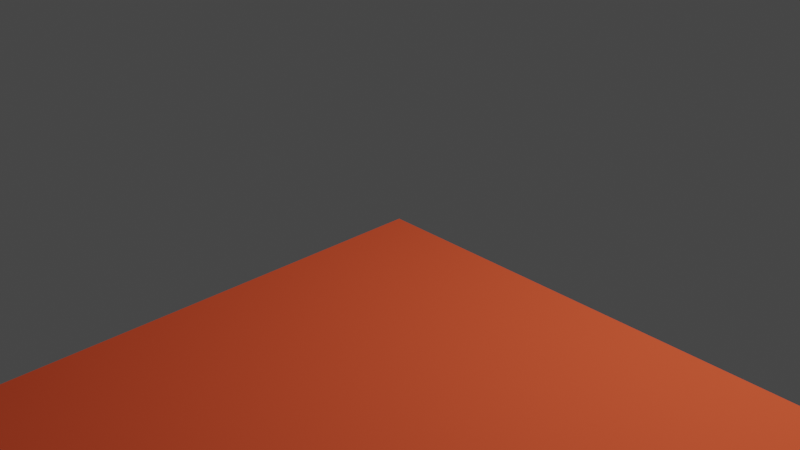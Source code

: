 # Source: plate_1x8.blend  (saved by Blender 2.80.75; exported with 4.5.12 LTS)
import bpy
from mathutils import Matrix  # noqa: F401  (used for matrix-valued properties, if any)

bpy.ops.wm.read_factory_settings(use_empty=True)
scene = bpy.context.scene
scene.name = 'Scene'

# ---- collections
col_collection = bpy.data.collections.new('Collection'); scene.collection.children.link(col_collection)

# ---- materials (node trees are filled in below, after node groups)
mat_red_003 = bpy.data.materials.new('Red.003')
mat_red_003.use_transparent_shadow = False
mat_red_003.diffuse_color = (0.79, 0.1, 0.04, 1.0)
mat_red_003.roughness = 1.0
mat_red_003.specular_intensity = 0.0

# ---- material node trees
mat_red_003.use_nodes = True; mat_red_003.node_tree.nodes.clear()
_N = mat_red_003.node_tree.nodes; _L = mat_red_003.node_tree.links
n0 = _N.new('ShaderNodeOutputMaterial'); n0.name = 'Material Output'; n0.location = (300, 300)
n1 = _N.new('ShaderNodeBsdfPrincipled'); n1.name = 'Principled BSDF'; n1.location = (10, 300)
n1.distribution = 'GGX'
n1.subsurface_method = 'BURLEY'
n1.inputs[0].default_value = (0.79, 0.1, 0.04, 1.0)
n1.inputs[2].default_value = 1.0
n1.inputs[3].default_value = 1.45
n1.inputs[13].default_value = 0.0
n1.inputs[27].default_value = (0.0, 0.0, 0.0, 1.0)
n1.inputs[28].default_value = 1.0
_L.new(n1.outputs[0], n0.inputs[0])
n0.is_active_output = True

# ---- world
world_world = bpy.data.worlds.new('World'); scene.world = world_world
world_world.use_nodes = True; world_world.node_tree.nodes.clear()
_N = world_world.node_tree.nodes; _L = world_world.node_tree.links
n0 = _N.new('ShaderNodeOutputWorld'); n0.name = 'World Output'; n0.location = (300, 300)
n1 = _N.new('ShaderNodeBackground'); n1.name = 'Background'; n1.location = (10, 300)
n1.inputs[0].default_value = (0.05088, 0.05088, 0.05088, 1.0)
_L.new(n1.outputs[0], n0.inputs[0])
n0.is_active_output = True
world_world.color = (0.05088, 0.05088, 0.05088)
world_world.use_sun_shadow = False
world_world.sun_shadow_jitter_overblur = 0.0

# ---- cameras
cam_camera = bpy.data.cameras.new('Camera')
cam_camera.clip_end = 100.0
cam_camera.ortho_scale = 7.314

# ---- lights
light_light = bpy.data.lights.new('Light', 'POINT')
light_light.transmission_factor = 0.0
light_light.energy = 1000.0
light_light.shadow_soft_size = 0.1
light_light.shadow_maximum_resolution = 0.006
light_light.use_absolute_resolution = True

# ---- meshes
me_plate_1x8 = bpy.data.meshes.new('plate_1x8')
me_plate_1x8.from_pydata([(143.7, -8.47, 0.0), (144.0, -10.0, 0.0), (140.0, -10.0, 0.0), (142.8, -7.17, 0.0), (141.5, -6.3, 0.0), (140.0, -6.0, 0.0), (138.5, -6.3, 0.0), (137.2, -7.17, 0.0), (136.3, -8.47, 0.0), (136.0, -10.0, 0.0), (136.3, -11.53, 0.0), (137.2, -12.83, 0.0), (138.5, -13.7, 0.0), (140.0, -14.0, 0.0), (141.5, -13.7, 0.0), (142.8, -12.83, 0.0), (143.7, -11.53, 0.0), (144.0, -10.0, 4.0), (144.0, -10.0, 0.0), (143.7, -8.47, 0.0), (143.7, -8.47, 4.0), (142.8, -7.17, 0.0), (142.8, -7.17, 4.0), (141.5, -6.3, 0.0), (141.5, -6.3, 4.0), (140.0, -6.0, 0.0), (140.0, -6.0, 4.0), (138.5, -6.3, 0.0), (138.5, -6.3, 4.0), (137.2, -7.17, 0.0), (137.2, -7.17, 4.0), (136.3, -8.47, 0.0), (136.3, -8.47, 4.0), (136.0, -10.0, 0.0), (136.0, -10.0, 4.0), (136.3, -11.53, 0.0), (136.3, -11.53, 4.0), (137.2, -12.83, 0.0), (137.2, -12.83, 4.0), (138.5, -13.7, 0.0), (138.5, -13.7, 4.0), (140.0, -14.0, 0.0), (140.0, -14.0, 4.0), (141.5, -13.7, 0.0), (141.5, -13.7, 4.0), (142.8, -12.83, 0.0), (142.8, -12.83, 4.0), (143.7, -11.53, 0.0), (143.7, -11.53, 4.0), (123.7, -8.47, 0.0), (124.0, -10.0, 0.0), (120.0, -10.0, 0.0), (122.8, -7.17, 0.0), (121.5, -6.3, 0.0), (120.0, -6.0, 0.0), (118.5, -6.3, 0.0), (117.2, -7.17, 0.0), (116.3, -8.47, 0.0), (116.0, -10.0, 0.0), (116.3, -11.53, 0.0), (117.2, -12.83, 0.0), (118.5, -13.7, 0.0), (120.0, -14.0, 0.0), (121.5, -13.7, 0.0), (122.8, -12.83, 0.0), (123.7, -11.53, 0.0), (124.0, -10.0, 4.0), (124.0, -10.0, 0.0), (123.7, -8.47, 0.0), (123.7, -8.47, 4.0), (122.8, -7.17, 0.0), (122.8, -7.17, 4.0), (121.5, -6.3, 0.0), (121.5, -6.3, 4.0), (120.0, -6.0, 0.0), (120.0, -6.0, 4.0), (118.5, -6.3, 0.0), (118.5, -6.3, 4.0), (117.2, -7.17, 0.0), (117.2, -7.17, 4.0), (116.3, -8.47, 0.0), (116.3, -8.47, 4.0), (116.0, -10.0, 0.0), (116.0, -10.0, 4.0), (116.3, -11.53, 0.0), (116.3, -11.53, 4.0), (117.2, -12.83, 0.0), (117.2, -12.83, 4.0), (118.5, -13.7, 0.0), (118.5, -13.7, 4.0), (120.0, -14.0, 0.0), (120.0, -14.0, 4.0), (121.5, -13.7, 0.0), (121.5, -13.7, 4.0), (122.8, -12.83, 0.0), (122.8, -12.83, 4.0), (123.7, -11.53, 0.0), (123.7, -11.53, 4.0), (103.7, -8.47, 0.0), (104.0, -10.0, 0.0), (100.0, -10.0, 0.0), (102.8, -7.17, 0.0), (101.5, -6.3, 0.0), (100.0, -6.0, 0.0), (98.47, -6.3, 0.0), (97.17, -7.17, 0.0), (96.3, -8.47, 0.0), (96.0, -10.0, 0.0), (96.3, -11.53, 0.0), (97.17, -12.83, 0.0), (98.47, -13.7, 0.0), (100.0, -14.0, 0.0), (101.5, -13.7, 0.0), (102.8, -12.83, 0.0), (103.7, -11.53, 0.0), (104.0, -10.0, 4.0), (104.0, -10.0, 0.0), (103.7, -8.47, 0.0), (103.7, -8.47, 4.0), (102.8, -7.17, 0.0), (102.8, -7.17, 4.0), (101.5, -6.3, 0.0), (101.5, -6.3, 4.0), (100.0, -6.0, 0.0), (100.0, -6.0, 4.0), (98.47, -6.3, 0.0), (98.47, -6.3, 4.0), (97.17, -7.17, 0.0), (97.17, -7.17, 4.0), (96.3, -8.47, 0.0), (96.3, -8.47, 4.0), (96.0, -10.0, 0.0), (96.0, -10.0, 4.0), (96.3, -11.53, 0.0), (96.3, -11.53, 4.0), (97.17, -12.83, 0.0), (97.17, -12.83, 4.0), (98.47, -13.7, 0.0), (98.47, -13.7, 4.0), (100.0, -14.0, 0.0), (100.0, -14.0, 4.0), (101.5, -13.7, 0.0), (101.5, -13.7, 4.0), (102.8, -12.83, 0.0), (102.8, -12.83, 4.0), (103.7, -11.53, 0.0), (103.7, -11.53, 4.0), (83.7, -8.47, 0.0), (84.0, -10.0, 0.0), (80.0, -10.0, 0.0), (82.83, -7.17, 0.0), (81.53, -6.3, 0.0), (80.0, -6.0, 0.0), (78.47, -6.3, 0.0), (77.17, -7.17, 0.0), (76.3, -8.47, 0.0), (76.0, -10.0, 0.0), (76.3, -11.53, 0.0), (77.17, -12.83, 0.0), (78.47, -13.7, 0.0), (80.0, -14.0, 0.0), (81.53, -13.7, 0.0), (82.83, -12.83, 0.0), (83.7, -11.53, 0.0), (84.0, -10.0, 4.0), (84.0, -10.0, 0.0), (83.7, -8.47, 0.0), (83.7, -8.47, 4.0), (82.83, -7.17, 0.0), (82.83, -7.17, 4.0), (81.53, -6.3, 0.0), (81.53, -6.3, 4.0), (80.0, -6.0, 0.0), (80.0, -6.0, 4.0), (78.47, -6.3, 0.0), (78.47, -6.3, 4.0), (77.17, -7.17, 0.0), (77.17, -7.17, 4.0), (76.3, -8.47, 0.0), (76.3, -8.47, 4.0), (76.0, -10.0, 0.0), (76.0, -10.0, 4.0), (76.3, -11.53, 0.0), (76.3, -11.53, 4.0), (77.17, -12.83, 0.0), (77.17, -12.83, 4.0), (78.47, -13.7, 0.0), (78.47, -13.7, 4.0), (80.0, -14.0, 0.0), (80.0, -14.0, 4.0), (81.53, -13.7, 0.0), (81.53, -13.7, 4.0), (82.83, -12.83, 0.0), (82.83, -12.83, 4.0), (83.7, -11.53, 0.0), (83.7, -11.53, 4.0), (63.7, -8.47, 0.0), (64.0, -10.0, 0.0), (60.0, -10.0, 0.0), (62.83, -7.17, 0.0), (61.53, -6.3, 0.0), (60.0, -6.0, 0.0), (58.47, -6.3, 0.0), (57.17, -7.17, 0.0), (56.3, -8.47, 0.0), (56.0, -10.0, 0.0), (56.3, -11.53, 0.0), (57.17, -12.83, 0.0), (58.47, -13.7, 0.0), (60.0, -14.0, 0.0), (61.53, -13.7, 0.0), (62.83, -12.83, 0.0), (63.7, -11.53, 0.0), (64.0, -10.0, 4.0), (64.0, -10.0, 0.0), (63.7, -8.47, 0.0), (63.7, -8.47, 4.0), (62.83, -7.17, 0.0), (62.83, -7.17, 4.0), (61.53, -6.3, 0.0), (61.53, -6.3, 4.0), (60.0, -6.0, 0.0), (60.0, -6.0, 4.0), (58.47, -6.3, 0.0), (58.47, -6.3, 4.0), (57.17, -7.17, 0.0), (57.17, -7.17, 4.0), (56.3, -8.47, 0.0), (56.3, -8.47, 4.0), (56.0, -10.0, 0.0), (56.0, -10.0, 4.0), (56.3, -11.53, 0.0), (56.3, -11.53, 4.0), (57.17, -12.83, 0.0), (57.17, -12.83, 4.0), (58.47, -13.7, 0.0), (58.47, -13.7, 4.0), (60.0, -14.0, 0.0), (60.0, -14.0, 4.0), (61.53, -13.7, 0.0), (61.53, -13.7, 4.0), (62.83, -12.83, 0.0), (62.83, -12.83, 4.0), (63.7, -11.53, 0.0), (63.7, -11.53, 4.0), (43.7, -8.47, 0.0), (44.0, -10.0, 0.0), (40.0, -10.0, 0.0), (42.83, -7.17, 0.0), (41.53, -6.3, 0.0), (40.0, -6.0, 0.0), (38.47, -6.3, 0.0), (37.17, -7.17, 0.0), (36.3, -8.47, 0.0), (36.0, -10.0, 0.0), (36.3, -11.53, 0.0), (37.17, -12.83, 0.0), (38.47, -13.7, 0.0), (40.0, -14.0, 0.0), (41.53, -13.7, 0.0), (42.83, -12.83, 0.0), (43.7, -11.53, 0.0), (44.0, -10.0, 4.0), (44.0, -10.0, 0.0), (43.7, -8.47, 0.0), (43.7, -8.47, 4.0), (42.83, -7.17, 0.0), (42.83, -7.17, 4.0), (41.53, -6.3, 0.0), (41.53, -6.3, 4.0), (40.0, -6.0, 0.0), (40.0, -6.0, 4.0), (38.47, -6.3, 0.0), (38.47, -6.3, 4.0), (37.17, -7.17, 0.0), (37.17, -7.17, 4.0), (36.3, -8.47, 0.0), (36.3, -8.47, 4.0), (36.0, -10.0, 0.0), (36.0, -10.0, 4.0), (36.3, -11.53, 0.0), (36.3, -11.53, 4.0), (37.17, -12.83, 0.0), (37.17, -12.83, 4.0), (38.47, -13.7, 0.0), (38.47, -13.7, 4.0), (40.0, -14.0, 0.0), (40.0, -14.0, 4.0), (41.53, -13.7, 0.0), (41.53, -13.7, 4.0), (42.83, -12.83, 0.0), (42.83, -12.83, 4.0), (43.7, -11.53, 0.0), (43.7, -11.53, 4.0), (23.7, -8.47, 0.0), (24.0, -10.0, 0.0), (20.0, -10.0, 0.0), (22.83, -7.17, 0.0), (21.53, -6.3, 0.0), (20.0, -6.0, 0.0), (18.47, -6.3, 0.0), (17.17, -7.17, 0.0), (16.3, -8.47, 0.0), (16.0, -10.0, 0.0), (16.3, -11.53, 0.0), (17.17, -12.83, 0.0), (18.47, -13.7, 0.0), (20.0, -14.0, 0.0), (21.53, -13.7, 0.0), (22.83, -12.83, 0.0), (23.7, -11.53, 0.0), (24.0, -10.0, 4.0), (24.0, -10.0, 0.0), (23.7, -8.47, 0.0), (23.7, -8.47, 4.0), (22.83, -7.17, 0.0), (22.83, -7.17, 4.0), (21.53, -6.3, 0.0), (21.53, -6.3, 4.0), (20.0, -6.0, 0.0), (20.0, -6.0, 4.0), (18.47, -6.3, 0.0), (18.47, -6.3, 4.0), (17.17, -7.17, 0.0), (17.17, -7.17, 4.0), (16.3, -8.47, 0.0), (16.3, -8.47, 4.0), (16.0, -10.0, 0.0), (16.0, -10.0, 4.0), (16.3, -11.53, 0.0), (16.3, -11.53, 4.0), (17.17, -12.83, 0.0), (17.17, -12.83, 4.0), (18.47, -13.7, 0.0), (18.47, -13.7, 4.0), (20.0, -14.0, 0.0), (20.0, -14.0, 4.0), (21.53, -13.7, 0.0), (21.53, -13.7, 4.0), (22.83, -12.83, 0.0), (22.83, -12.83, 4.0), (23.7, -11.53, 0.0), (23.7, -11.53, 4.0), (156.0, -16.0, 4.0), (4.0, -16.0, 4.0), (4.0, -4.0, 4.0), (156.0, -4.0, 4.0), (156.0, -4.0, 0.0), (156.0, -4.0, 4.0), (4.0, -4.0, 4.0), (4.0, -4.0, 0.0), (4.0, -4.0, 0.0), (4.0, -4.0, 4.0), (4.0, -16.0, 4.0), (4.0, -16.0, 0.0), (4.0, -16.0, 0.0), (4.0, -16.0, 4.0), (156.0, -16.0, 4.0), (156.0, -16.0, 0.0), (156.0, -16.0, 0.0), (156.0, -16.0, 4.0), (156.0, -4.0, 4.0), (156.0, -4.0, 0.0), (4.0, -4.0, 0.0), (0.0, 0.0, 0.0), (160.0, 0.0, 0.0), (156.0, -4.0, 0.0), (4.0, -16.0, 0.0), (0.0, -20.0, 0.0), (156.0, -16.0, 0.0), (160.0, -20.0, 0.0), (0.0, 0.0, 8.0), (0.0, -20.0, 8.0), (160.0, -20.0, 8.0), (160.0, 0.0, 8.0), (0.0, 0.0, 8.0), (160.0, 0.0, 8.0), (160.0, 0.0, 0.0), (0.0, 0.0, 0.0), (0.0, -20.0, 8.0), (0.0, 0.0, 8.0), (0.0, 0.0, 0.0), (0.0, -20.0, 0.0), (160.0, -20.0, 8.0), (0.0, -20.0, 8.0), (0.0, -20.0, 0.0), (160.0, -20.0, 0.0), (160.0, 0.0, 8.0), (160.0, -20.0, 8.0), (160.0, -20.0, 0.0), (160.0, 0.0, 0.0), (156.0, -10.0, 12.0), (156.0, -10.0, 8.0), (155.5, -7.7, 8.0), (155.5, -7.7, 12.0), (154.2, -5.76, 8.0), (154.2, -5.76, 12.0), (152.3, -4.46, 8.0), (152.3, -4.46, 12.0), (150.0, -4.0, 8.0), (150.0, -4.0, 12.0), (147.7, -4.46, 8.0), (147.7, -4.46, 12.0), (145.8, -5.76, 8.0), (145.8, -5.76, 12.0), (144.5, -7.7, 8.0), (144.5, -7.7, 12.0), (144.0, -10.0, 8.0), (144.0, -10.0, 12.0), (144.5, -12.3, 8.0), (144.5, -12.3, 12.0), (145.8, -14.24, 8.0), (145.8, -14.24, 12.0), (147.7, -15.54, 8.0), (147.7, -15.54, 12.0), (150.0, -16.0, 8.0), (150.0, -16.0, 12.0), (152.3, -15.54, 8.0), (152.3, -15.54, 12.0), (154.2, -14.24, 8.0), (154.2, -14.24, 12.0), (155.5, -12.3, 8.0), (155.5, -12.3, 12.0), (150.0, -10.0, 12.0), (156.0, -10.0, 12.0), (155.5, -7.7, 12.0), (154.2, -5.76, 12.0), (152.3, -4.46, 12.0), (150.0, -4.0, 12.0), (147.7, -4.46, 12.0), (145.8, -5.76, 12.0), (144.5, -7.7, 12.0), (144.0, -10.0, 12.0), (144.5, -12.3, 12.0), (145.8, -14.24, 12.0), (147.7, -15.54, 12.0), (150.0, -16.0, 12.0), (152.3, -15.54, 12.0), (154.2, -14.24, 12.0), (155.5, -12.3, 12.0), (136.0, -10.0, 12.0), (136.0, -10.0, 8.0), (135.5, -7.7, 8.0), (135.5, -7.7, 12.0), (134.2, -5.76, 8.0), (134.2, -5.76, 12.0), (132.3, -4.46, 8.0), (132.3, -4.46, 12.0), (130.0, -4.0, 8.0), (130.0, -4.0, 12.0), (127.7, -4.46, 8.0), (127.7, -4.46, 12.0), (125.8, -5.76, 8.0), (125.8, -5.76, 12.0), (124.5, -7.7, 8.0), (124.5, -7.7, 12.0), (124.0, -10.0, 8.0), (124.0, -10.0, 12.0), (124.5, -12.3, 8.0), (124.5, -12.3, 12.0), (125.8, -14.24, 8.0), (125.8, -14.24, 12.0), (127.7, -15.54, 8.0), (127.7, -15.54, 12.0), (130.0, -16.0, 8.0), (130.0, -16.0, 12.0), (132.3, -15.54, 8.0), (132.3, -15.54, 12.0), (134.2, -14.24, 8.0), (134.2, -14.24, 12.0), (135.5, -12.3, 8.0), (135.5, -12.3, 12.0), (130.0, -10.0, 12.0), (136.0, -10.0, 12.0), (135.5, -7.7, 12.0), (134.2, -5.76, 12.0), (132.3, -4.46, 12.0), (130.0, -4.0, 12.0), (127.7, -4.46, 12.0), (125.8, -5.76, 12.0), (124.5, -7.7, 12.0), (124.0, -10.0, 12.0), (124.5, -12.3, 12.0), (125.8, -14.24, 12.0), (127.7, -15.54, 12.0), (130.0, -16.0, 12.0), (132.3, -15.54, 12.0), (134.2, -14.24, 12.0), (135.5, -12.3, 12.0), (116.0, -10.0, 12.0), (116.0, -10.0, 8.0), (115.5, -7.7, 8.0), (115.5, -7.7, 12.0), (114.2, -5.76, 8.0), (114.2, -5.76, 12.0), (112.3, -4.46, 8.0), (112.3, -4.46, 12.0), (110.0, -4.0, 8.0), (110.0, -4.0, 12.0), (107.7, -4.46, 8.0), (107.7, -4.46, 12.0), (105.8, -5.76, 8.0), (105.8, -5.76, 12.0), (104.5, -7.7, 8.0), (104.5, -7.7, 12.0), (104.0, -10.0, 8.0), (104.0, -10.0, 12.0), (104.5, -12.3, 8.0), (104.5, -12.3, 12.0), (105.8, -14.24, 8.0), (105.8, -14.24, 12.0), (107.7, -15.54, 8.0), (107.7, -15.54, 12.0), (110.0, -16.0, 8.0), (110.0, -16.0, 12.0), (112.3, -15.54, 8.0), (112.3, -15.54, 12.0), (114.2, -14.24, 8.0), (114.2, -14.24, 12.0), (115.5, -12.3, 8.0), (115.5, -12.3, 12.0), (110.0, -10.0, 12.0), (116.0, -10.0, 12.0), (115.5, -7.7, 12.0), (114.2, -5.76, 12.0), (112.3, -4.46, 12.0), (110.0, -4.0, 12.0), (107.7, -4.46, 12.0), (105.8, -5.76, 12.0), (104.5, -7.7, 12.0), (104.0, -10.0, 12.0), (104.5, -12.3, 12.0), (105.8, -14.24, 12.0), (107.7, -15.54, 12.0), (110.0, -16.0, 12.0), (112.3, -15.54, 12.0), (114.2, -14.24, 12.0), (115.5, -12.3, 12.0), (96.0, -10.0, 12.0), (96.0, -10.0, 8.0), (95.54, -7.7, 8.0), (95.54, -7.7, 12.0), (94.24, -5.76, 8.0), (94.24, -5.76, 12.0), (92.3, -4.46, 8.0), (92.3, -4.46, 12.0), (90.0, -4.0, 8.0), (90.0, -4.0, 12.0), (87.7, -4.46, 8.0), (87.7, -4.46, 12.0), (85.76, -5.76, 8.0), (85.76, -5.76, 12.0), (84.46, -7.7, 8.0), (84.46, -7.7, 12.0), (84.0, -10.0, 8.0), (84.0, -10.0, 12.0), (84.46, -12.3, 8.0), (84.46, -12.3, 12.0), (85.76, -14.24, 8.0), (85.76, -14.24, 12.0), (87.7, -15.54, 8.0), (87.7, -15.54, 12.0), (90.0, -16.0, 8.0), (90.0, -16.0, 12.0), (92.3, -15.54, 8.0), (92.3, -15.54, 12.0), (94.24, -14.24, 8.0), (94.24, -14.24, 12.0), (95.54, -12.3, 8.0), (95.54, -12.3, 12.0), (90.0, -10.0, 12.0), (96.0, -10.0, 12.0), (95.54, -7.7, 12.0), (94.24, -5.76, 12.0), (92.3, -4.46, 12.0), (90.0, -4.0, 12.0), (87.7, -4.46, 12.0), (85.76, -5.76, 12.0), (84.46, -7.7, 12.0), (84.0, -10.0, 12.0), (84.46, -12.3, 12.0), (85.76, -14.24, 12.0), (87.7, -15.54, 12.0), (90.0, -16.0, 12.0), (92.3, -15.54, 12.0), (94.24, -14.24, 12.0), (95.54, -12.3, 12.0), (76.0, -10.0, 12.0), (76.0, -10.0, 8.0), (75.54, -7.7, 8.0), (75.54, -7.7, 12.0), (74.24, -5.76, 8.0), (74.24, -5.76, 12.0), (72.3, -4.46, 8.0), (72.3, -4.46, 12.0), (70.0, -4.0, 8.0), (70.0, -4.0, 12.0), (67.7, -4.46, 8.0), (67.7, -4.46, 12.0), (65.76, -5.76, 8.0), (65.76, -5.76, 12.0), (64.46, -7.7, 8.0), (64.46, -7.7, 12.0), (64.0, -10.0, 8.0), (64.0, -10.0, 12.0), (64.46, -12.3, 8.0), (64.46, -12.3, 12.0), (65.76, -14.24, 8.0), (65.76, -14.24, 12.0), (67.7, -15.54, 8.0), (67.7, -15.54, 12.0), (70.0, -16.0, 8.0), (70.0, -16.0, 12.0), (72.3, -15.54, 8.0), (72.3, -15.54, 12.0), (74.24, -14.24, 8.0), (74.24, -14.24, 12.0), (75.54, -12.3, 8.0), (75.54, -12.3, 12.0), (70.0, -10.0, 12.0), (76.0, -10.0, 12.0), (75.54, -7.7, 12.0), (74.24, -5.76, 12.0), (72.3, -4.46, 12.0), (70.0, -4.0, 12.0), (67.7, -4.46, 12.0), (65.76, -5.76, 12.0), (64.46, -7.7, 12.0), (64.0, -10.0, 12.0), (64.46, -12.3, 12.0), (65.76, -14.24, 12.0), (67.7, -15.54, 12.0), (70.0, -16.0, 12.0), (72.3, -15.54, 12.0), (74.24, -14.24, 12.0), (75.54, -12.3, 12.0), (56.0, -10.0, 12.0), (56.0, -10.0, 8.0), (55.54, -7.7, 8.0), (55.54, -7.7, 12.0), (54.24, -5.76, 8.0), (54.24, -5.76, 12.0), (52.3, -4.46, 8.0), (52.3, -4.46, 12.0), (50.0, -4.0, 8.0), (50.0, -4.0, 12.0), (47.7, -4.46, 8.0), (47.7, -4.46, 12.0), (45.76, -5.76, 8.0), (45.76, -5.76, 12.0), (44.46, -7.7, 8.0), (44.46, -7.7, 12.0), (44.0, -10.0, 8.0), (44.0, -10.0, 12.0), (44.46, -12.3, 8.0), (44.46, -12.3, 12.0), (45.76, -14.24, 8.0), (45.76, -14.24, 12.0), (47.7, -15.54, 8.0), (47.7, -15.54, 12.0), (50.0, -16.0, 8.0), (50.0, -16.0, 12.0), (52.3, -15.54, 8.0), (52.3, -15.54, 12.0), (54.24, -14.24, 8.0), (54.24, -14.24, 12.0), (55.54, -12.3, 8.0), (55.54, -12.3, 12.0), (50.0, -10.0, 12.0), (56.0, -10.0, 12.0), (55.54, -7.7, 12.0), (54.24, -5.76, 12.0), (52.3, -4.46, 12.0), (50.0, -4.0, 12.0), (47.7, -4.46, 12.0), (45.76, -5.76, 12.0), (44.46, -7.7, 12.0), (44.0, -10.0, 12.0), (44.46, -12.3, 12.0), (45.76, -14.24, 12.0), (47.7, -15.54, 12.0), (50.0, -16.0, 12.0), (52.3, -15.54, 12.0), (54.24, -14.24, 12.0), (55.54, -12.3, 12.0), (36.0, -10.0, 12.0), (36.0, -10.0, 8.0), (35.54, -7.7, 8.0), (35.54, -7.7, 12.0), (34.24, -5.76, 8.0), (34.24, -5.76, 12.0), (32.3, -4.46, 8.0), (32.3, -4.46, 12.0), (30.0, -4.0, 8.0), (30.0, -4.0, 12.0), (27.7, -4.46, 8.0), (27.7, -4.46, 12.0), (25.76, -5.76, 8.0), (25.76, -5.76, 12.0), (24.46, -7.7, 8.0), (24.46, -7.7, 12.0), (24.0, -10.0, 8.0), (24.0, -10.0, 12.0), (24.46, -12.3, 8.0), (24.46, -12.3, 12.0), (25.76, -14.24, 8.0), (25.76, -14.24, 12.0), (27.7, -15.54, 8.0), (27.7, -15.54, 12.0), (30.0, -16.0, 8.0), (30.0, -16.0, 12.0), (32.3, -15.54, 8.0), (32.3, -15.54, 12.0), (34.24, -14.24, 8.0), (34.24, -14.24, 12.0), (35.54, -12.3, 8.0), (35.54, -12.3, 12.0), (30.0, -10.0, 12.0), (36.0, -10.0, 12.0), (35.54, -7.7, 12.0), (34.24, -5.76, 12.0), (32.3, -4.46, 12.0), (30.0, -4.0, 12.0), (27.7, -4.46, 12.0), (25.76, -5.76, 12.0), (24.46, -7.7, 12.0), (24.0, -10.0, 12.0), (24.46, -12.3, 12.0), (25.76, -14.24, 12.0), (27.7, -15.54, 12.0), (30.0, -16.0, 12.0), (32.3, -15.54, 12.0), (34.24, -14.24, 12.0), (35.54, -12.3, 12.0), (16.0, -10.0, 12.0), (16.0, -10.0, 8.0), (15.54, -7.7, 8.0), (15.54, -7.7, 12.0), (14.24, -5.76, 8.0), (14.24, -5.76, 12.0), (12.3, -4.46, 8.0), (12.3, -4.46, 12.0), (10.0, -4.0, 8.0), (10.0, -4.0, 12.0), (7.7, -4.46, 8.0), (7.7, -4.46, 12.0), (5.76, -5.76, 8.0), (5.76, -5.76, 12.0), (4.46, -7.7, 8.0), (4.46, -7.7, 12.0), (4.0, -10.0, 8.0), (4.0, -10.0, 12.0), (4.46, -12.3, 8.0), (4.46, -12.3, 12.0), (5.76, -14.24, 8.0), (5.76, -14.24, 12.0), (7.7, -15.54, 8.0), (7.7, -15.54, 12.0), (10.0, -16.0, 8.0), (10.0, -16.0, 12.0), (12.3, -15.54, 8.0), (12.3, -15.54, 12.0), (14.24, -14.24, 8.0), (14.24, -14.24, 12.0), (15.54, -12.3, 8.0), (15.54, -12.3, 12.0), (10.0, -10.0, 12.0), (16.0, -10.0, 12.0), (15.54, -7.7, 12.0), (14.24, -5.76, 12.0), (12.3, -4.46, 12.0), (10.0, -4.0, 12.0), (7.7, -4.46, 12.0), (5.76, -5.76, 12.0), (4.46, -7.7, 12.0), (4.0, -10.0, 12.0), (4.46, -12.3, 12.0), (5.76, -14.24, 12.0), (7.7, -15.54, 12.0), (10.0, -16.0, 12.0), (12.3, -15.54, 12.0), (14.24, -14.24, 12.0), (15.54, -12.3, 12.0)], [], [(0, 1, 2), (3, 0, 2), (4, 3, 2), (5, 4, 2), (6, 5, 2), (7, 6, 2), (8, 7, 2), (9, 8, 2), (10, 9, 2), (11, 10, 2), (12, 11, 2), (13, 12, 2), (14, 13, 2), (15, 14, 2), (16, 15, 2), (1, 16, 2), (17, 18, 19), (19, 20, 17), (20, 19, 21), (21, 22, 20), (22, 21, 23), (23, 24, 22), (24, 23, 25), (25, 26, 24), (26, 25, 27), (27, 28, 26), (28, 27, 29), (29, 30, 28), (30, 29, 31), (31, 32, 30), (32, 31, 33), (33, 34, 32), (34, 33, 35), (35, 36, 34), (36, 35, 37), (37, 38, 36), (38, 37, 39), (39, 40, 38), (40, 39, 41), (41, 42, 40), (42, 41, 43), (43, 44, 42), (44, 43, 45), (45, 46, 44), (46, 45, 47), (47, 48, 46), (48, 47, 18), (18, 17, 48), (49, 50, 51), (52, 49, 51), (53, 52, 51), (54, 53, 51), (55, 54, 51), (56, 55, 51), (57, 56, 51), (58, 57, 51), (59, 58, 51), (60, 59, 51), (61, 60, 51), (62, 61, 51), (63, 62, 51), (64, 63, 51), (65, 64, 51), (50, 65, 51), (66, 67, 68), (68, 69, 66), (69, 68, 70), (70, 71, 69), (71, 70, 72), (72, 73, 71), (73, 72, 74), (74, 75, 73), (75, 74, 76), (76, 77, 75), (77, 76, 78), (78, 79, 77), (79, 78, 80), (80, 81, 79), (81, 80, 82), (82, 83, 81), (83, 82, 84), (84, 85, 83), (85, 84, 86), (86, 87, 85), (87, 86, 88), (88, 89, 87), (89, 88, 90), (90, 91, 89), (91, 90, 92), (92, 93, 91), (93, 92, 94), (94, 95, 93), (95, 94, 96), (96, 97, 95), (97, 96, 67), (67, 66, 97), (98, 99, 100), (101, 98, 100), (102, 101, 100), (103, 102, 100), (104, 103, 100), (105, 104, 100), (106, 105, 100), (107, 106, 100), (108, 107, 100), (109, 108, 100), (110, 109, 100), (111, 110, 100), (112, 111, 100), (113, 112, 100), (114, 113, 100), (99, 114, 100), (115, 116, 117), (117, 118, 115), (118, 117, 119), (119, 120, 118), (120, 119, 121), (121, 122, 120), (122, 121, 123), (123, 124, 122), (124, 123, 125), (125, 126, 124), (126, 125, 127), (127, 128, 126), (128, 127, 129), (129, 130, 128), (130, 129, 131), (131, 132, 130), (132, 131, 133), (133, 134, 132), (134, 133, 135), (135, 136, 134), (136, 135, 137), (137, 138, 136), (138, 137, 139), (139, 140, 138), (140, 139, 141), (141, 142, 140), (142, 141, 143), (143, 144, 142), (144, 143, 145), (145, 146, 144), (146, 145, 116), (116, 115, 146), (147, 148, 149), (150, 147, 149), (151, 150, 149), (152, 151, 149), (153, 152, 149), (154, 153, 149), (155, 154, 149), (156, 155, 149), (157, 156, 149), (158, 157, 149), (159, 158, 149), (160, 159, 149), (161, 160, 149), (162, 161, 149), (163, 162, 149), (148, 163, 149), (164, 165, 166), (166, 167, 164), (167, 166, 168), (168, 169, 167), (169, 168, 170), (170, 171, 169), (171, 170, 172), (172, 173, 171), (173, 172, 174), (174, 175, 173), (175, 174, 176), (176, 177, 175), (177, 176, 178), (178, 179, 177), (179, 178, 180), (180, 181, 179), (181, 180, 182), (182, 183, 181), (183, 182, 184), (184, 185, 183), (185, 184, 186), (186, 187, 185), (187, 186, 188), (188, 189, 187), (189, 188, 190), (190, 191, 189), (191, 190, 192), (192, 193, 191), (193, 192, 194), (194, 195, 193), (195, 194, 165), (165, 164, 195), (196, 197, 198), (199, 196, 198), (200, 199, 198), (201, 200, 198), (202, 201, 198), (203, 202, 198), (204, 203, 198), (205, 204, 198), (206, 205, 198), (207, 206, 198), (208, 207, 198), (209, 208, 198), (210, 209, 198), (211, 210, 198), (212, 211, 198), (197, 212, 198), (213, 214, 215), (215, 216, 213), (216, 215, 217), (217, 218, 216), (218, 217, 219), (219, 220, 218), (220, 219, 221), (221, 222, 220), (222, 221, 223), (223, 224, 222), (224, 223, 225), (225, 226, 224), (226, 225, 227), (227, 228, 226), (228, 227, 229), (229, 230, 228), (230, 229, 231), (231, 232, 230), (232, 231, 233), (233, 234, 232), (234, 233, 235), (235, 236, 234), (236, 235, 237), (237, 238, 236), (238, 237, 239), (239, 240, 238), (240, 239, 241), (241, 242, 240), (242, 241, 243), (243, 244, 242), (244, 243, 214), (214, 213, 244), (245, 246, 247), (248, 245, 247), (249, 248, 247), (250, 249, 247), (251, 250, 247), (252, 251, 247), (253, 252, 247), (254, 253, 247), (255, 254, 247), (256, 255, 247), (257, 256, 247), (258, 257, 247), (259, 258, 247), (260, 259, 247), (261, 260, 247), (246, 261, 247), (262, 263, 264), (264, 265, 262), (265, 264, 266), (266, 267, 265), (267, 266, 268), (268, 269, 267), (269, 268, 270), (270, 271, 269), (271, 270, 272), (272, 273, 271), (273, 272, 274), (274, 275, 273), (275, 274, 276), (276, 277, 275), (277, 276, 278), (278, 279, 277), (279, 278, 280), (280, 281, 279), (281, 280, 282), (282, 283, 281), (283, 282, 284), (284, 285, 283), (285, 284, 286), (286, 287, 285), (287, 286, 288), (288, 289, 287), (289, 288, 290), (290, 291, 289), (291, 290, 292), (292, 293, 291), (293, 292, 263), (263, 262, 293), (294, 295, 296), (297, 294, 296), (298, 297, 296), (299, 298, 296), (300, 299, 296), (301, 300, 296), (302, 301, 296), (303, 302, 296), (304, 303, 296), (305, 304, 296), (306, 305, 296), (307, 306, 296), (308, 307, 296), (309, 308, 296), (310, 309, 296), (295, 310, 296), (311, 312, 313), (313, 314, 311), (314, 313, 315), (315, 316, 314), (316, 315, 317), (317, 318, 316), (318, 317, 319), (319, 320, 318), (320, 319, 321), (321, 322, 320), (322, 321, 323), (323, 324, 322), (324, 323, 325), (325, 326, 324), (326, 325, 327), (327, 328, 326), (328, 327, 329), (329, 330, 328), (330, 329, 331), (331, 332, 330), (332, 331, 333), (333, 334, 332), (334, 333, 335), (335, 336, 334), (336, 335, 337), (337, 338, 336), (338, 337, 339), (339, 340, 338), (340, 339, 341), (341, 342, 340), (342, 341, 312), (312, 311, 342), (343, 344, 345), (345, 346, 343), (347, 348, 349), (349, 350, 347), (351, 352, 353), (353, 354, 351), (355, 356, 357), (357, 358, 355), (359, 360, 361), (361, 362, 359), (363, 364, 365), (365, 366, 363), (367, 368, 364), (364, 363, 367), (369, 370, 368), (368, 367, 369), (366, 365, 370), (370, 369, 366), (371, 372, 373), (373, 374, 371), (375, 376, 377), (377, 378, 375), (379, 380, 381), (381, 382, 379), (383, 384, 385), (385, 386, 383), (387, 388, 389), (389, 390, 387), (391, 392, 393), (393, 394, 391), (394, 393, 395), (395, 396, 394), (396, 395, 397), (397, 398, 396), (398, 397, 399), (399, 400, 398), (400, 399, 401), (401, 402, 400), (402, 401, 403), (403, 404, 402), (404, 403, 405), (405, 406, 404), (406, 405, 407), (407, 408, 406), (408, 407, 409), (409, 410, 408), (410, 409, 411), (411, 412, 410), (412, 411, 413), (413, 414, 412), (414, 413, 415), (415, 416, 414), (416, 415, 417), (417, 418, 416), (418, 417, 419), (419, 420, 418), (420, 419, 421), (421, 422, 420), (422, 421, 392), (392, 391, 422), (423, 424, 425), (423, 425, 426), (423, 426, 427), (423, 427, 428), (423, 428, 429), (423, 429, 430), (423, 430, 431), (423, 431, 432), (423, 432, 433), (423, 433, 434), (423, 434, 435), (423, 435, 436), (423, 436, 437), (423, 437, 438), (423, 438, 439), (423, 439, 424), (440, 441, 442), (442, 443, 440), (443, 442, 444), (444, 445, 443), (445, 444, 446), (446, 447, 445), (447, 446, 448), (448, 449, 447), (449, 448, 450), (450, 451, 449), (451, 450, 452), (452, 453, 451), (453, 452, 454), (454, 455, 453), (455, 454, 456), (456, 457, 455), (457, 456, 458), (458, 459, 457), (459, 458, 460), (460, 461, 459), (461, 460, 462), (462, 463, 461), (463, 462, 464), (464, 465, 463), (465, 464, 466), (466, 467, 465), (467, 466, 468), (468, 469, 467), (469, 468, 470), (470, 471, 469), (471, 470, 441), (441, 440, 471), (472, 473, 474), (472, 474, 475), (472, 475, 476), (472, 476, 477), (472, 477, 478), (472, 478, 479), (472, 479, 480), (472, 480, 481), (472, 481, 482), (472, 482, 483), (472, 483, 484), (472, 484, 485), (472, 485, 486), (472, 486, 487), (472, 487, 488), (472, 488, 473), (489, 490, 491), (491, 492, 489), (492, 491, 493), (493, 494, 492), (494, 493, 495), (495, 496, 494), (496, 495, 497), (497, 498, 496), (498, 497, 499), (499, 500, 498), (500, 499, 501), (501, 502, 500), (502, 501, 503), (503, 504, 502), (504, 503, 505), (505, 506, 504), (506, 505, 507), (507, 508, 506), (508, 507, 509), (509, 510, 508), (510, 509, 511), (511, 512, 510), (512, 511, 513), (513, 514, 512), (514, 513, 515), (515, 516, 514), (516, 515, 517), (517, 518, 516), (518, 517, 519), (519, 520, 518), (520, 519, 490), (490, 489, 520), (521, 522, 523), (521, 523, 524), (521, 524, 525), (521, 525, 526), (521, 526, 527), (521, 527, 528), (521, 528, 529), (521, 529, 530), (521, 530, 531), (521, 531, 532), (521, 532, 533), (521, 533, 534), (521, 534, 535), (521, 535, 536), (521, 536, 537), (521, 537, 522), (538, 539, 540), (540, 541, 538), (541, 540, 542), (542, 543, 541), (543, 542, 544), (544, 545, 543), (545, 544, 546), (546, 547, 545), (547, 546, 548), (548, 549, 547), (549, 548, 550), (550, 551, 549), (551, 550, 552), (552, 553, 551), (553, 552, 554), (554, 555, 553), (555, 554, 556), (556, 557, 555), (557, 556, 558), (558, 559, 557), (559, 558, 560), (560, 561, 559), (561, 560, 562), (562, 563, 561), (563, 562, 564), (564, 565, 563), (565, 564, 566), (566, 567, 565), (567, 566, 568), (568, 569, 567), (569, 568, 539), (539, 538, 569), (570, 571, 572), (570, 572, 573), (570, 573, 574), (570, 574, 575), (570, 575, 576), (570, 576, 577), (570, 577, 578), (570, 578, 579), (570, 579, 580), (570, 580, 581), (570, 581, 582), (570, 582, 583), (570, 583, 584), (570, 584, 585), (570, 585, 586), (570, 586, 571), (587, 588, 589), (589, 590, 587), (590, 589, 591), (591, 592, 590), (592, 591, 593), (593, 594, 592), (594, 593, 595), (595, 596, 594), (596, 595, 597), (597, 598, 596), (598, 597, 599), (599, 600, 598), (600, 599, 601), (601, 602, 600), (602, 601, 603), (603, 604, 602), (604, 603, 605), (605, 606, 604), (606, 605, 607), (607, 608, 606), (608, 607, 609), (609, 610, 608), (610, 609, 611), (611, 612, 610), (612, 611, 613), (613, 614, 612), (614, 613, 615), (615, 616, 614), (616, 615, 617), (617, 618, 616), (618, 617, 588), (588, 587, 618), (619, 620, 621), (619, 621, 622), (619, 622, 623), (619, 623, 624), (619, 624, 625), (619, 625, 626), (619, 626, 627), (619, 627, 628), (619, 628, 629), (619, 629, 630), (619, 630, 631), (619, 631, 632), (619, 632, 633), (619, 633, 634), (619, 634, 635), (619, 635, 620), (636, 637, 638), (638, 639, 636), (639, 638, 640), (640, 641, 639), (641, 640, 642), (642, 643, 641), (643, 642, 644), (644, 645, 643), (645, 644, 646), (646, 647, 645), (647, 646, 648), (648, 649, 647), (649, 648, 650), (650, 651, 649), (651, 650, 652), (652, 653, 651), (653, 652, 654), (654, 655, 653), (655, 654, 656), (656, 657, 655), (657, 656, 658), (658, 659, 657), (659, 658, 660), (660, 661, 659), (661, 660, 662), (662, 663, 661), (663, 662, 664), (664, 665, 663), (665, 664, 666), (666, 667, 665), (667, 666, 637), (637, 636, 667), (668, 669, 670), (668, 670, 671), (668, 671, 672), (668, 672, 673), (668, 673, 674), (668, 674, 675), (668, 675, 676), (668, 676, 677), (668, 677, 678), (668, 678, 679), (668, 679, 680), (668, 680, 681), (668, 681, 682), (668, 682, 683), (668, 683, 684), (668, 684, 669), (685, 686, 687), (687, 688, 685), (688, 687, 689), (689, 690, 688), (690, 689, 691), (691, 692, 690), (692, 691, 693), (693, 694, 692), (694, 693, 695), (695, 696, 694), (696, 695, 697), (697, 698, 696), (698, 697, 699), (699, 700, 698), (700, 699, 701), (701, 702, 700), (702, 701, 703), (703, 704, 702), (704, 703, 705), (705, 706, 704), (706, 705, 707), (707, 708, 706), (708, 707, 709), (709, 710, 708), (710, 709, 711), (711, 712, 710), (712, 711, 713), (713, 714, 712), (714, 713, 715), (715, 716, 714), (716, 715, 686), (686, 685, 716), (717, 718, 719), (717, 719, 720), (717, 720, 721), (717, 721, 722), (717, 722, 723), (717, 723, 724), (717, 724, 725), (717, 725, 726), (717, 726, 727), (717, 727, 728), (717, 728, 729), (717, 729, 730), (717, 730, 731), (717, 731, 732), (717, 732, 733), (717, 733, 718), (734, 735, 736), (736, 737, 734), (737, 736, 738), (738, 739, 737), (739, 738, 740), (740, 741, 739), (741, 740, 742), (742, 743, 741), (743, 742, 744), (744, 745, 743), (745, 744, 746), (746, 747, 745), (747, 746, 748), (748, 749, 747), (749, 748, 750), (750, 751, 749), (751, 750, 752), (752, 753, 751), (753, 752, 754), (754, 755, 753), (755, 754, 756), (756, 757, 755), (757, 756, 758), (758, 759, 757), (759, 758, 760), (760, 761, 759), (761, 760, 762), (762, 763, 761), (763, 762, 764), (764, 765, 763), (765, 764, 735), (735, 734, 765), (766, 767, 768), (766, 768, 769), (766, 769, 770), (766, 770, 771), (766, 771, 772), (766, 772, 773), (766, 773, 774), (766, 774, 775), (766, 775, 776), (766, 776, 777), (766, 777, 778), (766, 778, 779), (766, 779, 780), (766, 780, 781), (766, 781, 782), (766, 782, 767)])
me_plate_1x8.polygons.foreach_set('use_smooth', [True] * 748)
me_plate_1x8.materials.append(mat_red_003)
me_plate_1x8.use_remesh_preserve_volume = False
me_plate_1x8.use_remesh_preserve_attributes = False
me_plate_1x8.use_mirror_vertex_groups = False
me_plate_1x8.update()
me_plate_1x8.normals_split_custom_set([tuple(v) for v in zip(*[iter([0.0, 0.0, -1.0, 0.0, 0.0, -1.0, 0.0, 0.0, -1.0, 0.0, 0.0, -1.0, 0.0, 0.0, -1.0, 0.0, 0.0, -1.0, 0.0, 0.0, -1.0, 0.0, 0.0, -1.0, 0.0, 0.0, -1.0, 0.0, 0.0, -1.0, 0.0, 0.0, -1.0, 0.0, 0.0, -1.0, 0.0, 0.0, -1.0, 0.0, 0.0, -1.0, 0.0, 0.0, -1.0, 0.0, 0.0, -1.0, 0.0, 0.0, -1.0, 0.0, 0.0, -1.0, 0.0, 0.0, -1.0, 0.0, 0.0, -1.0, 0.0, 0.0, -1.0, 0.0, 0.0, -1.0, 0.0, 0.0, -1.0, 0.0, 0.0, -1.0, 0.0, 0.0, -1.0, 0.0, 0.0, -1.0, 0.0, 0.0, -1.0, 0.0, 0.0, -1.0, 0.0, 0.0, -1.0, 0.0, 0.0, -1.0, 0.0, 0.0, -1.0, 0.0, 0.0, -1.0, 0.0, 0.0, -1.0, 0.0, 0.0, -1.0, 0.0, 0.0, -1.0, 0.0, 0.0, -1.0, 0.0, 0.0, -1.0, 0.0, 0.0, -1.0, 0.0, 0.0, -1.0, 0.0, 0.0, -1.0, 0.0, 0.0, -1.0, 0.0, 0.0, -1.0, 0.0, 0.0, -1.0, 0.0, 0.0, -1.0, 0.0, 0.0, -1.0, 0.0, 0.0, -1.0, 0.0, 0.0, -1.0, 0.0, 0.0, -1.0, 1.0, 2.315e-06, 0.0, 1.0, -2.315e-06, 0.0, 0.9243, 0.3818, 0.0, 0.9243, 0.3818, 0.0, 0.9243, 0.3818, 0.0, 1.0, 2.315e-06, 0.0, 0.9243, 0.3818, 0.0, 0.9243, 0.3818, 0.0, 0.7071, 0.7071, 0.0, 0.7071, 0.7071, 0.0, 0.7071, 0.7071, 0.0, 0.9243, 0.3818, 0.0, 0.7071, 0.7071, 0.0, 0.7071, 0.7071, 0.0, 0.3818, 0.9243, 0.0, 0.3818, 0.9243, 0.0, 0.3818, 0.9243, 0.0, 0.7071, 0.7071, 0.0, 0.3818, 0.9243, 0.0, 0.3818, 0.9243, 0.0, -5.032e-06, 1.0, 0.0, -5.032e-06, 1.0, 0.0, 5.032e-06, 1.0, 0.0, 0.3818, 0.9243, 0.0, 5.032e-06, 1.0, 0.0, -5.032e-06, 1.0, 0.0, -0.3818, 0.9243, 0.0, -0.3818, 0.9243, 0.0, -0.3818, 0.9243, 0.0, 5.032e-06, 1.0, 0.0, -0.3818, 0.9243, 0.0, -0.3818, 0.9243, 0.0, -0.7071, 0.7071, 0.0, -0.7071, 0.7071, 0.0, -0.7071, 0.7071, 0.0, -0.3818, 0.9243, 0.0, -0.7071, 0.7071, 0.0, -0.7071, 0.7071, 0.0, -0.9243, 0.3818, 0.0, -0.9243, 0.3818, 0.0, -0.9243, 0.3818, 0.0, -0.7071, 0.7071, 0.0, -0.9243, 0.3818, 0.0, -0.9243, 0.3818, 0.0, -1.0, 2.315e-06, 0.0, -1.0, 2.315e-06, 0.0, -1.0, -2.315e-06, 0.0, -0.9243, 0.3818, 0.0, -1.0, -2.315e-06, 0.0, -1.0, 2.315e-06, 0.0, -0.9243, -0.3818, 0.0, -0.9243, -0.3818, 0.0, -0.9243, -0.3818, 0.0, -1.0, -2.315e-06, 0.0, -0.9243, -0.3818, 0.0, -0.9243, -0.3818, 0.0, -0.7071, -0.7071, 0.0, -0.7071, -0.7071, 0.0, -0.7071, -0.7071, 0.0, -0.9243, -0.3818, 0.0, -0.7071, -0.7071, 0.0, -0.7071, -0.7071, 0.0, -0.3818, -0.9243, 0.0, -0.3818, -0.9243, 0.0, -0.3818, -0.9243, 0.0, -0.7071, -0.7071, 0.0, -0.3818, -0.9243, 0.0, -0.3818, -0.9243, 0.0, 5.032e-06, -1.0, 0.0, 5.032e-06, -1.0, 0.0, -5.032e-06, -1.0, 0.0, -0.3818, -0.9243, 0.0, -5.032e-06, -1.0, 0.0, 5.032e-06, -1.0, 0.0, 0.3818, -0.9243, 0.0, 0.3818, -0.9243, 0.0, 0.3818, -0.9243, 0.0, -5.032e-06, -1.0, 0.0, 0.3818, -0.9243, 0.0, 0.3818, -0.9243, 0.0, 0.7071, -0.7071, 0.0, 0.7071, -0.7071, 0.0, 0.7071, -0.7071, 0.0, 0.3818, -0.9243, 0.0, 0.7071, -0.7071, 0.0, 0.7071, -0.7071, 0.0, 0.9243, -0.3818, 0.0, 0.9243, -0.3818, 0.0, 0.9243, -0.3818, 0.0, 0.7071, -0.7071, 0.0, 0.9243, -0.3818, 0.0, 0.9243, -0.3818, 0.0, 1.0, -2.315e-06, 0.0, 1.0, -2.315e-06, 0.0, 1.0, 2.315e-06, 0.0, 0.9243, -0.3818, 0.0, 0.0, 0.0, -1.0, 0.0, 0.0, -1.0, 0.0, 0.0, -1.0, 0.0, 0.0, -1.0, 0.0, 0.0, -1.0, 0.0, 0.0, -1.0, 0.0, 0.0, -1.0, 0.0, 0.0, -1.0, 0.0, 0.0, -1.0, 0.0, 0.0, -1.0, 0.0, 0.0, -1.0, 0.0, 0.0, -1.0, 0.0, 0.0, -1.0, 0.0, 0.0, -1.0, 0.0, 0.0, -1.0, 0.0, 0.0, -1.0, 0.0, 0.0, -1.0, 0.0, 0.0, -1.0, 0.0, 0.0, -1.0, 0.0, 0.0, -1.0, 0.0, 0.0, -1.0, 0.0, 0.0, -1.0, 0.0, 0.0, -1.0, 0.0, 0.0, -1.0, 0.0, 0.0, -1.0, 0.0, 0.0, -1.0, 0.0, 0.0, -1.0, 0.0, 0.0, -1.0, 0.0, 0.0, -1.0, 0.0, 0.0, -1.0, 0.0, 0.0, -1.0, 0.0, 0.0, -1.0, 0.0, 0.0, -1.0, 0.0, 0.0, -1.0, 0.0, 0.0, -1.0, 0.0, 0.0, -1.0, 0.0, 0.0, -1.0, 0.0, 0.0, -1.0, 0.0, 0.0, -1.0, 0.0, 0.0, -1.0, 0.0, 0.0, -1.0, 0.0, 0.0, -1.0, 0.0, 0.0, -1.0, 0.0, 0.0, -1.0, 0.0, 0.0, -1.0, 0.0, 0.0, -1.0, 0.0, 0.0, -1.0, 0.0, 0.0, -1.0, 1.0, -5.027e-06, 0.0, 1.0, 5.027e-06, 0.0, 0.9243, 0.3818, 0.0, 0.9243, 0.3818, 0.0, 0.9243, 0.3818, 0.0, 1.0, -5.027e-06, 0.0, 0.9243, 0.3818, 0.0, 0.9243, 0.3818, 0.0, 0.7071, 0.7071, 0.0, 0.7071, 0.7071, 0.0, 0.7071, 0.7071, 0.0, 0.9243, 0.3818, 0.0, 0.7071, 0.7071, 0.0, 0.7071, 0.7071, 0.0, 0.3818, 0.9243, 0.0, 0.3818, 0.9243, 0.0, 0.3818, 0.9243, 0.0, 0.7071, 0.7071, 0.0, 0.3818, 0.9243, 0.0, 0.3818, 0.9243, 0.0, -5.032e-06, 1.0, 0.0, -5.032e-06, 1.0, 0.0, 5.032e-06, 1.0, 0.0, 0.3818, 0.9243, 0.0, 5.032e-06, 1.0, 0.0, -5.032e-06, 1.0, 0.0, -0.3818, 0.9243, 0.0, -0.3818, 0.9243, 0.0, -0.3818, 0.9243, 0.0, 5.032e-06, 1.0, 0.0, -0.3818, 0.9243, 0.0, -0.3818, 0.9243, 0.0, -0.7071, 0.7071, 0.0, -0.7071, 0.7071, 0.0, -0.7071, 0.7071, 0.0, -0.3818, 0.9243, 0.0, -0.7071, 0.7071, 0.0, -0.7071, 0.7071, 0.0, -0.9243, 0.3818, 0.0, -0.9243, 0.3818, 0.0, -0.9243, 0.3818, 0.0, -0.7071, 0.7071, 0.0, -0.9243, 0.3818, 0.0, -0.9243, 0.3818, 0.0, -1.0, -5.027e-06, 0.0, -1.0, -5.027e-06, 0.0, -1.0, 5.027e-06, 0.0, -0.9243, 0.3818, 0.0, -1.0, 5.027e-06, 0.0, -1.0, -5.027e-06, 0.0, -0.9243, -0.3818, 0.0, -0.9243, -0.3818, 0.0, -0.9243, -0.3818, 0.0, -1.0, 5.027e-06, 0.0, -0.9243, -0.3818, 0.0, -0.9243, -0.3818, 0.0, -0.7071, -0.7071, 0.0, -0.7071, -0.7071, 0.0, -0.7071, -0.7071, 0.0, -0.9243, -0.3818, 0.0, -0.7071, -0.7071, 0.0, -0.7071, -0.7071, 0.0, -0.3818, -0.9243, 0.0, -0.3818, -0.9243, 0.0, -0.3818, -0.9243, 0.0, -0.7071, -0.7071, 0.0, -0.3818, -0.9243, 0.0, -0.3818, -0.9243, 0.0, 5.032e-06, -1.0, 0.0, 5.032e-06, -1.0, 0.0, -5.032e-06, -1.0, 0.0, -0.3818, -0.9243, 0.0, -5.032e-06, -1.0, 0.0, 5.032e-06, -1.0, 0.0, 0.3818, -0.9243, 0.0, 0.3818, -0.9243, 0.0, 0.3818, -0.9243, 0.0, -5.032e-06, -1.0, 0.0, 0.3818, -0.9243, 0.0, 0.3818, -0.9243, 0.0, 0.7071, -0.7071, 0.0, 0.7071, -0.7071, 0.0, 0.7071, -0.7071, 0.0, 0.3818, -0.9243, 0.0, 0.7071, -0.7071, 0.0, 0.7071, -0.7071, 0.0, 0.9243, -0.3818, 0.0, 0.9243, -0.3818, 0.0, 0.9243, -0.3818, 0.0, 0.7071, -0.7071, 0.0, 0.9243, -0.3818, 0.0, 0.9243, -0.3818, 0.0, 1.0, 5.027e-06, 0.0, 1.0, 5.027e-06, 0.0, 1.0, -5.027e-06, 0.0, 0.9243, -0.3818, 0.0, 0.0, 0.0, -1.0, 0.0, 0.0, -1.0, 0.0, 0.0, -1.0, 0.0, 0.0, -1.0, 0.0, 0.0, -1.0, 0.0, 0.0, -1.0, 0.0, 0.0, -1.0, 0.0, 0.0, -1.0, 0.0, 0.0, -1.0, 0.0, 0.0, -1.0, 0.0, 0.0, -1.0, 0.0, 0.0, -1.0, 0.0, 0.0, -1.0, 0.0, 0.0, -1.0, 0.0, 0.0, -1.0, 0.0, 0.0, -1.0, 0.0, 0.0, -1.0, 0.0, 0.0, -1.0, 0.0, 0.0, -1.0, 0.0, 0.0, -1.0, 0.0, 0.0, -1.0, 0.0, 0.0, -1.0, 0.0, 0.0, -1.0, 0.0, 0.0, -1.0, 0.0, 0.0, -1.0, 0.0, 0.0, -1.0, 0.0, 0.0, -1.0, 0.0, 0.0, -1.0, 0.0, 0.0, -1.0, 0.0, 0.0, -1.0, 0.0, 0.0, -1.0, 0.0, 0.0, -1.0, 0.0, 0.0, -1.0, 0.0, 0.0, -1.0, 0.0, 0.0, -1.0, 0.0, 0.0, -1.0, 0.0, 0.0, -1.0, 0.0, 0.0, -1.0, 0.0, 0.0, -1.0, 0.0, 0.0, -1.0, 0.0, 0.0, -1.0, 0.0, 0.0, -1.0, 0.0, 0.0, -1.0, 0.0, 0.0, -1.0, 0.0, 0.0, -1.0, 0.0, 0.0, -1.0, 0.0, 0.0, -1.0, 0.0, 0.0, -1.0, 1.0, -5.027e-06, 0.0, 1.0, 5.027e-06, 0.0, 0.9243, 0.3818, 0.0, 0.9243, 0.3818, 0.0, 0.9243, 0.3818, 0.0, 1.0, -5.027e-06, 0.0, 0.9243, 0.3818, 0.0, 0.9243, 0.3818, 0.0, 0.7071, 0.7071, 0.0, 0.7071, 0.7071, 0.0, 0.7071, 0.7071, 0.0, 0.9243, 0.3818, 0.0, 0.7071, 0.7071, 0.0, 0.7071, 0.7071, 0.0, 0.3818, 0.9243, 0.0, 0.3818, 0.9243, 0.0, 0.3818, 0.9243, 0.0, 0.7071, 0.7071, 0.0, 0.3818, 0.9243, 0.0, 0.3818, 0.9243, 0.0, -5.032e-06, 1.0, 0.0, -5.032e-06, 1.0, 0.0, 5.032e-06, 1.0, 0.0, 0.3818, 0.9243, 0.0, 5.032e-06, 1.0, 0.0, -5.032e-06, 1.0, 0.0, -0.3818, 0.9243, 0.0, -0.3818, 0.9243, 0.0, -0.3818, 0.9243, 0.0, 5.032e-06, 1.0, 0.0, -0.3818, 0.9243, 0.0, -0.3818, 0.9243, 0.0, -0.7071, 0.7071, 0.0, -0.7071, 0.7071, 0.0, -0.7071, 0.7071, 0.0, -0.3818, 0.9243, 0.0, -0.7071, 0.7071, 0.0, -0.7071, 0.7071, 0.0, -0.9243, 0.3818, 0.0, -0.9243, 0.3818, 0.0, -0.9243, 0.3818, 0.0, -0.7071, 0.7071, 0.0, -0.9243, 0.3818, 0.0, -0.9243, 0.3818, 0.0, -1.0, -5.027e-06, 0.0, -1.0, -5.027e-06, 0.0, -1.0, 5.027e-06, 0.0, -0.9243, 0.3818, 0.0, -1.0, 5.027e-06, 0.0, -1.0, -5.027e-06, 0.0, -0.9243, -0.3818, 0.0, -0.9243, -0.3818, 0.0, -0.9243, -0.3818, 0.0, -1.0, 5.027e-06, 0.0, -0.9243, -0.3818, 0.0, -0.9243, -0.3818, 0.0, -0.7071, -0.7071, 0.0, -0.7071, -0.7071, 0.0, -0.7071, -0.7071, 0.0, -0.9243, -0.3818, 0.0, -0.7071, -0.7071, 0.0, -0.7071, -0.7071, 0.0, -0.3818, -0.9243, 0.0, -0.3818, -0.9243, 0.0, -0.3818, -0.9243, 0.0, -0.7071, -0.7071, 0.0, -0.3818, -0.9243, 0.0, -0.3818, -0.9243, 0.0, 5.032e-06, -1.0, 0.0, 5.032e-06, -1.0, 0.0, -5.032e-06, -1.0, 0.0, -0.3818, -0.9243, 0.0, -5.032e-06, -1.0, 0.0, 5.032e-06, -1.0, 0.0, 0.3818, -0.9243, 0.0, 0.3818, -0.9243, 0.0, 0.3818, -0.9243, 0.0, -5.032e-06, -1.0, 0.0, 0.3818, -0.9243, 0.0, 0.3818, -0.9243, 0.0, 0.7071, -0.7071, 0.0, 0.7071, -0.7071, 0.0, 0.7071, -0.7071, 0.0, 0.3818, -0.9243, 0.0, 0.7071, -0.7071, 0.0, 0.7071, -0.7071, 0.0, 0.9243, -0.3818, 0.0, 0.9243, -0.3818, 0.0, 0.9243, -0.3818, 0.0, 0.7071, -0.7071, 0.0, 0.9243, -0.3818, 0.0, 0.9243, -0.3818, 0.0, 1.0, 5.027e-06, 0.0, 1.0, 5.027e-06, 0.0, 1.0, -5.027e-06, 0.0, 0.9243, -0.3818, 0.0, 0.0, 0.0, -1.0, 0.0, 0.0, -1.0, 0.0, 0.0, -1.0, 0.0, 0.0, -1.0, 0.0, 0.0, -1.0, 0.0, 0.0, -1.0, 0.0, 0.0, -1.0, 0.0, 0.0, -1.0, 0.0, 0.0, -1.0, 0.0, 0.0, -1.0, 0.0, 0.0, -1.0, 0.0, 0.0, -1.0, 0.0, 0.0, -1.0, 0.0, 0.0, -1.0, 0.0, 0.0, -1.0, 0.0, 0.0, -1.0, 0.0, 0.0, -1.0, 0.0, 0.0, -1.0, 0.0, 0.0, -1.0, 0.0, 0.0, -1.0, 0.0, 0.0, -1.0, 0.0, 0.0, -1.0, 0.0, 0.0, -1.0, 0.0, 0.0, -1.0, 0.0, 0.0, -1.0, 0.0, 0.0, -1.0, 0.0, 0.0, -1.0, 0.0, 0.0, -1.0, 0.0, 0.0, -1.0, 0.0, 0.0, -1.0, 0.0, 0.0, -1.0, 0.0, 0.0, -1.0, 0.0, 0.0, -1.0, 0.0, 0.0, -1.0, 0.0, 0.0, -1.0, 0.0, 0.0, -1.0, 0.0, 0.0, -1.0, 0.0, 0.0, -1.0, 0.0, 0.0, -1.0, 0.0, 0.0, -1.0, 0.0, 0.0, -1.0, 0.0, 0.0, -1.0, 0.0, 0.0, -1.0, 0.0, 0.0, -1.0, 0.0, 0.0, -1.0, 0.0, 0.0, -1.0, 0.0, 0.0, -1.0, 0.0, 0.0, -1.0, 1.0, -5.027e-06, 0.0, 1.0, 5.027e-06, 0.0, 0.9243, 0.3818, 0.0, 0.9243, 0.3818, 0.0, 0.9243, 0.3818, 0.0, 1.0, -5.027e-06, 0.0, 0.9243, 0.3818, 0.0, 0.9243, 0.3818, 0.0, 0.7071, 0.7071, 0.0, 0.7071, 0.7071, 0.0, 0.7071, 0.7071, 0.0, 0.9243, 0.3818, 0.0, 0.7071, 0.7071, 0.0, 0.7071, 0.7071, 0.0, 0.3818, 0.9243, 0.0, 0.3818, 0.9243, 0.0, 0.3818, 0.9243, 0.0, 0.7071, 0.7071, 0.0, 0.3818, 0.9243, 0.0, 0.3818, 0.9243, 0.0, -5.032e-06, 1.0, 0.0, -5.032e-06, 1.0, 0.0, 5.032e-06, 1.0, 0.0, 0.3818, 0.9243, 0.0, 5.032e-06, 1.0, 0.0, -5.032e-06, 1.0, 0.0, -0.3818, 0.9243, 0.0, -0.3818, 0.9243, 0.0, -0.3818, 0.9243, 0.0, 5.032e-06, 1.0, 0.0, -0.3818, 0.9243, 0.0, -0.3818, 0.9243, 0.0, -0.7071, 0.7071, 0.0, -0.7071, 0.7071, 0.0, -0.7071, 0.7071, 0.0, -0.3818, 0.9243, 0.0, -0.7071, 0.7071, 0.0, -0.7071, 0.7071, 0.0, -0.9243, 0.3818, 0.0, -0.9243, 0.3818, 0.0, -0.9243, 0.3818, 0.0, -0.7071, 0.7071, 0.0, -0.9243, 0.3818, 0.0, -0.9243, 0.3818, 0.0, -1.0, -5.027e-06, 0.0, -1.0, -5.027e-06, 0.0, -1.0, 5.027e-06, 0.0, -0.9243, 0.3818, 0.0, -1.0, 5.027e-06, 0.0, -1.0, -5.027e-06, 0.0, -0.9243, -0.3818, 0.0, -0.9243, -0.3818, 0.0, -0.9243, -0.3818, 0.0, -1.0, 5.027e-06, 0.0, -0.9243, -0.3818, 0.0, -0.9243, -0.3818, 0.0, -0.7071, -0.7071, 0.0, -0.7071, -0.7071, 0.0, -0.7071, -0.7071, 0.0, -0.9243, -0.3818, 0.0, -0.7071, -0.7071, 0.0, -0.7071, -0.7071, 0.0, -0.3818, -0.9243, 0.0, -0.3818, -0.9243, 0.0, -0.3818, -0.9243, 0.0, -0.7071, -0.7071, 0.0, -0.3818, -0.9243, 0.0, -0.3818, -0.9243, 0.0, 5.032e-06, -1.0, 0.0, 5.032e-06, -1.0, 0.0, -5.032e-06, -1.0, 0.0, -0.3818, -0.9243, 0.0, -5.032e-06, -1.0, 0.0, 5.032e-06, -1.0, 0.0, 0.3818, -0.9243, 0.0, 0.3818, -0.9243, 0.0, 0.3818, -0.9243, 0.0, -5.032e-06, -1.0, 0.0, 0.3818, -0.9243, 0.0, 0.3818, -0.9243, 0.0, 0.7071, -0.7071, 0.0, 0.7071, -0.7071, 0.0, 0.7071, -0.7071, 0.0, 0.3818, -0.9243, 0.0, 0.7071, -0.7071, 0.0, 0.7071, -0.7071, 0.0, 0.9243, -0.3818, 0.0, 0.9243, -0.3818, 0.0, 0.9243, -0.3818, 0.0, 0.7071, -0.7071, 0.0, 0.9243, -0.3818, 0.0, 0.9243, -0.3818, 0.0, 1.0, 5.027e-06, 0.0, 1.0, 5.027e-06, 0.0, 1.0, -5.027e-06, 0.0, 0.9243, -0.3818, 0.0, 0.0, 0.0, -1.0, 0.0, 0.0, -1.0, 0.0, 0.0, -1.0, 0.0, 0.0, -1.0, 0.0, 0.0, -1.0, 0.0, 0.0, -1.0, 0.0, 0.0, -1.0, 0.0, 0.0, -1.0, 0.0, 0.0, -1.0, 0.0, 0.0, -1.0, 0.0, 0.0, -1.0, 0.0, 0.0, -1.0, 0.0, 0.0, -1.0, 0.0, 0.0, -1.0, 0.0, 0.0, -1.0, 0.0, 0.0, -1.0, 0.0, 0.0, -1.0, 0.0, 0.0, -1.0, 0.0, 0.0, -1.0, 0.0, 0.0, -1.0, 0.0, 0.0, -1.0, 0.0, 0.0, -1.0, 0.0, 0.0, -1.0, 0.0, 0.0, -1.0, 0.0, 0.0, -1.0, 0.0, 0.0, -1.0, 0.0, 0.0, -1.0, 0.0, 0.0, -1.0, 0.0, 0.0, -1.0, 0.0, 0.0, -1.0, 0.0, 0.0, -1.0, 0.0, 0.0, -1.0, 0.0, 0.0, -1.0, 0.0, 0.0, -1.0, 0.0, 0.0, -1.0, 0.0, 0.0, -1.0, 0.0, 0.0, -1.0, 0.0, 0.0, -1.0, 0.0, 0.0, -1.0, 0.0, 0.0, -1.0, 0.0, 0.0, -1.0, 0.0, 0.0, -1.0, 0.0, 0.0, -1.0, 0.0, 0.0, -1.0, 0.0, 0.0, -1.0, 0.0, 0.0, -1.0, 0.0, 0.0, -1.0, 0.0, 0.0, -1.0, 1.0, -6.84e-06, 0.0, 1.0, 6.84e-06, 0.0, 0.9243, 0.3818, 0.0, 0.9243, 0.3818, 0.0, 0.9243, 0.3818, 0.0, 1.0, -6.84e-06, 0.0, 0.9243, 0.3818, 0.0, 0.9243, 0.3818, 0.0, 0.7071, 0.7071, 0.0, 0.7071, 0.7071, 0.0, 0.7071, 0.7071, 0.0, 0.9243, 0.3818, 0.0, 0.7071, 0.7071, 0.0, 0.7071, 0.7071, 0.0, 0.3818, 0.9243, 0.0, 0.3818, 0.9243, 0.0, 0.3818, 0.9243, 0.0, 0.7071, 0.7071, 0.0, 0.3818, 0.9243, 0.0, 0.3818, 0.9243, 0.0, -5.032e-06, 1.0, 0.0, -5.032e-06, 1.0, 0.0, 5.032e-06, 1.0, 0.0, 0.3818, 0.9243, 0.0, 5.032e-06, 1.0, 0.0, -5.032e-06, 1.0, 0.0, -0.3818, 0.9243, 0.0, -0.3818, 0.9243, 0.0, -0.3818, 0.9243, 0.0, 5.032e-06, 1.0, 0.0, -0.3818, 0.9243, 0.0, -0.3818, 0.9243, 0.0, -0.7071, 0.7071, 0.0, -0.7071, 0.7071, 0.0, -0.7071, 0.7071, 0.0, -0.3818, 0.9243, 0.0, -0.7071, 0.7071, 0.0, -0.7071, 0.7071, 0.0, -0.9243, 0.3818, 0.0, -0.9243, 0.3818, 0.0, -0.9243, 0.3818, 0.0, -0.7071, 0.7071, 0.0, -0.9243, 0.3818, 0.0, -0.9243, 0.3818, 0.0, -1.0, -6.84e-06, 0.0, -1.0, -6.84e-06, 0.0, -1.0, 6.84e-06, 0.0, -0.9243, 0.3818, 0.0, -1.0, 6.84e-06, 0.0, -1.0, -6.84e-06, 0.0, -0.9243, -0.3818, 0.0, -0.9243, -0.3818, 0.0, -0.9243, -0.3818, 0.0, -1.0, 6.84e-06, 0.0, -0.9243, -0.3818, 0.0, -0.9243, -0.3818, 0.0, -0.7071, -0.7071, 0.0, -0.7071, -0.7071, 0.0, -0.7071, -0.7071, 0.0, -0.9243, -0.3818, 0.0, -0.7071, -0.7071, 0.0, -0.7071, -0.7071, 0.0, -0.3818, -0.9243, 0.0, -0.3818, -0.9243, 0.0, -0.3818, -0.9243, 0.0, -0.7071, -0.7071, 0.0, -0.3818, -0.9243, 0.0, -0.3818, -0.9243, 0.0, 5.032e-06, -1.0, 0.0, 5.032e-06, -1.0, 0.0, -5.032e-06, -1.0, 0.0, -0.3818, -0.9243, 0.0, -5.032e-06, -1.0, 0.0, 5.032e-06, -1.0, 0.0, 0.3818, -0.9243, 0.0, 0.3818, -0.9243, 0.0, 0.3818, -0.9243, 0.0, -5.032e-06, -1.0, 0.0, 0.3818, -0.9243, 0.0, 0.3818, -0.9243, 0.0, 0.7071, -0.7071, 0.0, 0.7071, -0.7071, 0.0, 0.7071, -0.7071, 0.0, 0.3818, -0.9243, 0.0, 0.7071, -0.7071, 0.0, 0.7071, -0.7071, 0.0, 0.9243, -0.3818, 0.0, 0.9243, -0.3818, 0.0, 0.9243, -0.3818, 0.0, 0.7071, -0.7071, 0.0, 0.9243, -0.3818, 0.0, 0.9243, -0.3818, 0.0, 1.0, 6.84e-06, 0.0, 1.0, 6.84e-06, 0.0, 1.0, -6.84e-06, 0.0, 0.9243, -0.3818, 0.0, 0.0, 0.0, -1.0, 0.0, 0.0, -1.0, 0.0, 0.0, -1.0, 0.0, 0.0, -1.0, 0.0, 0.0, -1.0, 0.0, 0.0, -1.0, 0.0, 0.0, -1.0, 0.0, 0.0, -1.0, 0.0, 0.0, -1.0, 0.0, 0.0, -1.0, 0.0, 0.0, -1.0, 0.0, 0.0, -1.0, 0.0, 0.0, -1.0, 0.0, 0.0, -1.0, 0.0, 0.0, -1.0, 0.0, 0.0, -1.0, 0.0, 0.0, -1.0, 0.0, 0.0, -1.0, 0.0, 0.0, -1.0, 0.0, 0.0, -1.0, 0.0, 0.0, -1.0, 0.0, 0.0, -1.0, 0.0, 0.0, -1.0, 0.0, 0.0, -1.0, 0.0, 0.0, -1.0, 0.0, 0.0, -1.0, 0.0, 0.0, -1.0, 0.0, 0.0, -1.0, 0.0, 0.0, -1.0, 0.0, 0.0, -1.0, 0.0, 0.0, -1.0, 0.0, 0.0, -1.0, 0.0, 0.0, -1.0, 0.0, 0.0, -1.0, 0.0, 0.0, -1.0, 0.0, 0.0, -1.0, 0.0, 0.0, -1.0, 0.0, 0.0, -1.0, 0.0, 0.0, -1.0, 0.0, 0.0, -1.0, 0.0, 0.0, -1.0, 0.0, 0.0, -1.0, 0.0, 0.0, -1.0, 0.0, 0.0, -1.0, 0.0, 0.0, -1.0, 0.0, 0.0, -1.0, 0.0, 0.0, -1.0, 0.0, 0.0, -1.0, 1.0, -6.84e-06, 0.0, 1.0, 6.84e-06, 0.0, 0.9243, 0.3818, 0.0, 0.9243, 0.3818, 0.0, 0.9243, 0.3818, 0.0, 1.0, -6.84e-06, 0.0, 0.9243, 0.3818, 0.0, 0.9243, 0.3818, 0.0, 0.7071, 0.7071, 0.0, 0.7071, 0.7071, 0.0, 0.7071, 0.7071, 0.0, 0.9243, 0.3818, 0.0, 0.7071, 0.7071, 0.0, 0.7071, 0.7071, 0.0, 0.3818, 0.9243, 0.0, 0.3818, 0.9243, 0.0, 0.3818, 0.9243, 0.0, 0.7071, 0.7071, 0.0, 0.3818, 0.9243, 0.0, 0.3818, 0.9243, 0.0, -5.032e-06, 1.0, 0.0, -5.032e-06, 1.0, 0.0, 5.032e-06, 1.0, 0.0, 0.3818, 0.9243, 0.0, 5.032e-06, 1.0, 0.0, -5.032e-06, 1.0, 0.0, -0.3818, 0.9243, 0.0, -0.3818, 0.9243, 0.0, -0.3818, 0.9243, 0.0, 5.032e-06, 1.0, 0.0, -0.3818, 0.9243, 0.0, -0.3818, 0.9243, 0.0, -0.7071, 0.7071, 0.0, -0.7071, 0.7071, 0.0, -0.7071, 0.7071, 0.0, -0.3818, 0.9243, 0.0, -0.7071, 0.7071, 0.0, -0.7071, 0.7071, 0.0, -0.9243, 0.3818, 0.0, -0.9243, 0.3818, 0.0, -0.9243, 0.3818, 0.0, -0.7071, 0.7071, 0.0, -0.9243, 0.3818, 0.0, -0.9243, 0.3818, 0.0, -1.0, -6.84e-06, 0.0, -1.0, -6.84e-06, 0.0, -1.0, 6.84e-06, 0.0, -0.9243, 0.3818, 0.0, -1.0, 6.84e-06, 0.0, -1.0, -6.84e-06, 0.0, -0.9243, -0.3818, 0.0, -0.9243, -0.3818, 0.0, -0.9243, -0.3818, 0.0, -1.0, 6.84e-06, 0.0, -0.9243, -0.3818, 0.0, -0.9243, -0.3818, 0.0, -0.7071, -0.7071, 0.0, -0.7071, -0.7071, 0.0, -0.7071, -0.7071, 0.0, -0.9243, -0.3818, 0.0, -0.7071, -0.7071, 0.0, -0.7071, -0.7071, 0.0, -0.3818, -0.9243, 0.0, -0.3818, -0.9243, 0.0, -0.3818, -0.9243, 0.0, -0.7071, -0.7071, 0.0, -0.3818, -0.9243, 0.0, -0.3818, -0.9243, 0.0, 5.032e-06, -1.0, 0.0, 5.032e-06, -1.0, 0.0, -5.032e-06, -1.0, 0.0, -0.3818, -0.9243, 0.0, -5.032e-06, -1.0, 0.0, 5.032e-06, -1.0, 0.0, 0.3818, -0.9243, 0.0, 0.3818, -0.9243, 0.0, 0.3818, -0.9243, 0.0, -5.032e-06, -1.0, 0.0, 0.3818, -0.9243, 0.0, 0.3818, -0.9243, 0.0, 0.7071, -0.7071, 0.0, 0.7071, -0.7071, 0.0, 0.7071, -0.7071, 0.0, 0.3818, -0.9243, 0.0, 0.7071, -0.7071, 0.0, 0.7071, -0.7071, 0.0, 0.9243, -0.3818, 0.0, 0.9243, -0.3818, 0.0, 0.9243, -0.3818, 0.0, 0.7071, -0.7071, 0.0, 0.9243, -0.3818, 0.0, 0.9243, -0.3818, 0.0, 1.0, 6.84e-06, 0.0, 1.0, 6.84e-06, 0.0, 1.0, -6.84e-06, 0.0, 0.9243, -0.3818, 0.0, 0.0, 0.0, -1.0, 0.0, 0.0, -1.0, 0.0, 0.0, -1.0, 0.0, 0.0, -1.0, 0.0, 0.0, -1.0, 0.0, 0.0, -1.0, 0.0, 0.0, -1.0, 0.0, 0.0, -1.0, 0.0, 0.0, -1.0, 0.0, 0.0, -1.0, 0.0, 0.0, -1.0, 0.0, 0.0, -1.0, 0.0, 0.0, -1.0, 0.0, 0.0, -1.0, 0.0, 0.0, -1.0, 0.0, 0.0, -1.0, 0.0, 0.0, -1.0, 0.0, 0.0, -1.0, 0.0, 0.0, -1.0, 0.0, 0.0, -1.0, 0.0, 0.0, -1.0, 0.0, 0.0, -1.0, 0.0, 0.0, -1.0, 0.0, 0.0, -1.0, 0.0, 0.0, -1.0, 0.0, 0.0, -1.0, 0.0, 0.0, -1.0, 0.0, 0.0, -1.0, 0.0, 0.0, -1.0, 0.0, 0.0, -1.0, 0.0, 0.0, -1.0, 0.0, 0.0, -1.0, 0.0, 0.0, -1.0, 0.0, 0.0, -1.0, 0.0, 0.0, -1.0, 0.0, 0.0, -1.0, 0.0, 0.0, -1.0, 0.0, 0.0, -1.0, 0.0, 0.0, -1.0, 0.0, 0.0, -1.0, 0.0, 0.0, -1.0, 0.0, 0.0, -1.0, 0.0, 0.0, -1.0, 0.0, 0.0, -1.0, 0.0, 0.0, -1.0, 0.0, 0.0, -1.0, 0.0, 0.0, -1.0, 0.0, 0.0, -1.0, 1.0, -5.008e-06, 0.0, 1.0, 5.008e-06, 0.0, 0.9243, 0.3818, 0.0, 0.9243, 0.3818, 0.0, 0.9243, 0.3818, 0.0, 1.0, -5.008e-06, 0.0, 0.9243, 0.3818, 0.0, 0.9243, 0.3818, 0.0, 0.7071, 0.7071, 0.0, 0.7071, 0.7071, 0.0, 0.7071, 0.7071, 0.0, 0.9243, 0.3818, 0.0, 0.7071, 0.7071, 0.0, 0.7071, 0.7071, 0.0, 0.3818, 0.9243, 0.0, 0.3818, 0.9243, 0.0, 0.3818, 0.9243, 0.0, 0.7071, 0.7071, 0.0, 0.3818, 0.9243, 0.0, 0.3818, 0.9243, 0.0, -5.177e-06, 1.0, 0.0, -5.177e-06, 1.0, 0.0, 5.177e-06, 1.0, 0.0, 0.3818, 0.9243, 0.0, 5.177e-06, 1.0, 0.0, -5.177e-06, 1.0, 0.0, -0.3818, 0.9243, 0.0, -0.3818, 0.9243, 0.0, -0.3818, 0.9243, 0.0, 5.177e-06, 1.0, 0.0, -0.3818, 0.9243, 0.0, -0.3818, 0.9243, 0.0, -0.7071, 0.7071, 0.0, -0.7071, 0.7071, 0.0, -0.7071, 0.7071, 0.0, -0.3818, 0.9243, 0.0, -0.7071, 0.7071, 0.0, -0.7071, 0.7071, 0.0, -0.9243, 0.3818, 0.0, -0.9243, 0.3818, 0.0, -0.9243, 0.3818, 0.0, -0.7071, 0.7071, 0.0, -0.9243, 0.3818, 0.0, -0.9243, 0.3818, 0.0, -1.0, -5.008e-06, 0.0, -1.0, -5.008e-06, 0.0, -1.0, 5.008e-06, 0.0, -0.9243, 0.3818, 0.0, -1.0, 5.008e-06, 0.0, -1.0, -5.008e-06, 0.0, -0.9243, -0.3818, 0.0, -0.9243, -0.3818, 0.0, -0.9243, -0.3818, 0.0, -1.0, 5.008e-06, 0.0, -0.9243, -0.3818, 0.0, -0.9243, -0.3818, 0.0, -0.7071, -0.7071, 0.0, -0.7071, -0.7071, 0.0, -0.7071, -0.7071, 0.0, -0.9243, -0.3818, 0.0, -0.7071, -0.7071, 0.0, -0.7071, -0.7071, 0.0, -0.3818, -0.9243, 0.0, -0.3818, -0.9243, 0.0, -0.3818, -0.9243, 0.0, -0.7071, -0.7071, 0.0, -0.3818, -0.9243, 0.0, -0.3818, -0.9243, 0.0, 5.177e-06, -1.0, 0.0, 5.177e-06, -1.0, 0.0, -5.177e-06, -1.0, 0.0, -0.3818, -0.9243, 0.0, -5.177e-06, -1.0, 0.0, 5.177e-06, -1.0, 0.0, 0.3818, -0.9243, 0.0, 0.3818, -0.9243, 0.0, 0.3818, -0.9243, 0.0, -5.177e-06, -1.0, 0.0, 0.3818, -0.9243, 0.0, 0.3818, -0.9243, 0.0, 0.7071, -0.7071, 0.0, 0.7071, -0.7071, 0.0, 0.7071, -0.7071, 0.0, 0.3818, -0.9243, 0.0, 0.7071, -0.7071, 0.0, 0.7071, -0.7071, 0.0, 0.9243, -0.3818, 0.0, 0.9243, -0.3818, 0.0, 0.9243, -0.3818, 0.0, 0.7071, -0.7071, 0.0, 0.9243, -0.3818, 0.0, 0.9243, -0.3818, 0.0, 1.0, 5.008e-06, 0.0, 1.0, 5.008e-06, 0.0, 1.0, -5.008e-06, 0.0, 0.9243, -0.3818, 0.0, 0.0, 0.0, -1.0, 0.0, 0.0, -1.0, 0.0, 0.0, -1.0, 0.0, 0.0, -1.0, 0.0, 0.0, -1.0, 0.0, 0.0, -1.0, 0.0, -1.0, 0.0, 0.0, -1.0, 0.0, 0.0, -1.0, 0.0, 0.0, -1.0, 0.0, 0.0, -1.0, 0.0, 0.0, -1.0, 0.0, 1.0, 0.0, 0.0, 1.0, 0.0, 0.0, 1.0, 0.0, 0.0, 1.0, 0.0, 0.0, 1.0, 0.0, 0.0, 1.0, 0.0, 0.0, 0.0, 1.0, 0.0, 0.0, 1.0, 0.0, 0.0, 1.0, 0.0, 0.0, 1.0, 0.0, 0.0, 1.0, 0.0, 0.0, 1.0, 0.0, -1.0, 0.0, 0.0, -1.0, 0.0, 0.0, -1.0, 0.0, 0.0, -1.0, 0.0, 0.0, -1.0, 0.0, 0.0, -1.0, 0.0, 0.0, 0.0, 0.0, -1.0, 0.0, 0.0, -1.0, 0.0, 0.0, -1.0, 0.0, 0.0, -1.0, 0.0, 0.0, -1.0, 0.0, 0.0, -1.0, 0.0, 0.0, -1.0, 0.0, 0.0, -1.0, 0.0, 0.0, -1.0, 0.0, 0.0, -1.0, 0.0, 0.0, -1.0, 0.0, 0.0, -1.0, 0.0, 0.0, -1.0, 0.0, 0.0, -1.0, 0.0, 0.0, -1.0, 0.0, 0.0, -1.0, 0.0, 0.0, -1.0, 0.0, 0.0, -1.0, 0.0, 0.0, -1.0, 0.0, 0.0, -1.0, 0.0, 0.0, -1.0, 0.0, 0.0, -1.0, 0.0, 0.0, -1.0, 0.0, 0.0, -1.0, 0.0, 0.0, 1.0, 0.0, 0.0, 1.0, 0.0, 0.0, 1.0, 0.0, 0.0, 1.0, 0.0, 0.0, 1.0, 0.0, 0.0, 1.0, 0.0, 1.0, 0.0, 0.0, 1.0, 0.0, 0.0, 1.0, 0.0, 0.0, 1.0, 0.0, 0.0, 1.0, 0.0, 0.0, 1.0, 0.0, -1.0, 0.0, 0.0, -1.0, 0.0, 0.0, -1.0, 0.0, 0.0, -1.0, 0.0, 0.0, -1.0, 0.0, 0.0, -1.0, 0.0, 0.0, 0.0, -1.0, 0.0, 0.0, -1.0, 0.0, 0.0, -1.0, 0.0, 0.0, -1.0, 0.0, 0.0, -1.0, 0.0, 0.0, -1.0, 0.0, 1.0, 0.0, 0.0, 1.0, 0.0, 0.0, 1.0, 0.0, 0.0, 1.0, 0.0, 0.0, 1.0, 0.0, 0.0, 1.0, 0.0, 0.0, 1.0, -5.035e-06, 0.0, 1.0, 5.035e-06, 0.0, 0.9242, 0.3818, 1.016e-06, 0.9242, 0.3818, 1.016e-06, 0.9243, 0.3818, 0.0, 1.0, -5.035e-06, 0.0, 0.9243, 0.3818, 0.0, 0.9242, 0.3818, 1.016e-06, 0.7071, 0.7071, 0.0, 0.7071, 0.7071, 0.0, 0.7071, 0.7071, 0.0, 0.9243, 0.3818, 0.0, 0.7071, 0.7071, 0.0, 0.7071, 0.7071, 0.0, 0.3818, 0.9243, 0.0, 0.3818, 0.9243, 0.0, 0.3818, 0.9243, 1.898e-10, 0.7071, 0.7071, 0.0, 0.3818, 0.9243, 1.898e-10, 0.3818, 0.9243, 0.0, -1.664e-06, 1.0, 0.0, -1.664e-06, 1.0, 0.0, 1.664e-06, 1.0, 0.0, 0.3818, 0.9243, 1.898e-10, 1.664e-06, 1.0, 0.0, -1.664e-06, 1.0, 0.0, -0.3818, 0.9243, -1.898e-10, -0.3818, 0.9243, -1.898e-10, -0.3818, 0.9243, 0.0, 1.664e-06, 1.0, 0.0, -0.3818, 0.9243, 0.0, -0.3818, 0.9243, -1.898e-10, -0.7071, 0.7071, 0.0, -0.7071, 0.7071, 0.0, -0.7071, 0.7071, 0.0, -0.3818, 0.9243, 0.0, -0.7071, 0.7071, 0.0, -0.7071, 0.7071, 0.0, -0.9243, 0.3818, 0.0, -0.9243, 0.3818, 0.0, -0.9242, 0.3818, -1.016e-06, -0.7071, 0.7071, 0.0, -0.9242, 0.3818, -1.016e-06, -0.9243, 0.3818, 0.0, -1.0, -5.035e-06, 0.0, -1.0, -5.035e-06, 0.0, -1.0, 5.035e-06, 0.0, -0.9242, 0.3818, -1.016e-06, -1.0, 5.035e-06, 0.0, -1.0, -5.035e-06, 0.0, -0.9242, -0.3818, 1.016e-06, -0.9242, -0.3818, 1.016e-06, -0.9243, -0.3818, 0.0, -1.0, 5.035e-06, 0.0, -0.9243, -0.3818, 0.0, -0.9242, -0.3818, 1.016e-06, -0.7071, -0.7071, 0.0, -0.7071, -0.7071, 0.0, -0.7071, -0.7071, 0.0, -0.9243, -0.3818, 0.0, -0.7071, -0.7071, 0.0, -0.7071, -0.7071, 0.0, -0.3818, -0.9243, 0.0, -0.3818, -0.9243, 0.0, -0.3818, -0.9243, 1.898e-10, -0.7071, -0.7071, 0.0, -0.3818, -0.9243, 1.898e-10, -0.3818, -0.9243, 0.0, 1.664e-06, -1.0, 0.0, 1.664e-06, -1.0, 0.0, -1.664e-06, -1.0, 0.0, -0.3818, -0.9243, 1.898e-10, -1.664e-06, -1.0, 0.0, 1.664e-06, -1.0, 0.0, 0.3818, -0.9243, -1.898e-10, 0.3818, -0.9243, -1.898e-10, 0.3818, -0.9243, 0.0, -1.664e-06, -1.0, 0.0, 0.3818, -0.9243, 0.0, 0.3818, -0.9243, -1.898e-10, 0.7071, -0.7071, 0.0, 0.7071, -0.7071, 0.0, 0.7071, -0.7071, 0.0, 0.3818, -0.9243, 0.0, 0.7071, -0.7071, 0.0, 0.7071, -0.7071, 0.0, 0.9243, -0.3818, 0.0, 0.9243, -0.3818, 0.0, 0.9242, -0.3818, -1.016e-06, 0.7071, -0.7071, 0.0, 0.9242, -0.3818, -1.016e-06, 0.9243, -0.3818, 0.0, 1.0, 5.035e-06, 0.0, 1.0, 5.035e-06, 0.0, 1.0, -5.035e-06, 0.0, 0.9242, -0.3818, -1.016e-06, 0.0, 0.0, 1.0, 0.0, 0.0, 1.0, 0.0, 0.0, 1.0, 0.0, 0.0, 1.0, 0.0, 0.0, 1.0, -2.777e-07, 0.0, 1.0, 0.0, 0.0, 1.0, -2.777e-07, 0.0, 1.0, -1.104e-09, 0.0, 1.0, 0.0, 0.0, 1.0, -1.104e-09, 0.0, 1.0, 0.0, 0.0, 1.0, 0.0, 0.0, 1.0, 0.0, 0.0, 1.0, 1.104e-09, 0.0, 1.0, 0.0, 0.0, 1.0, 1.104e-09, 0.0, 1.0, 2.777e-07, 0.0, 1.0, 0.0, 0.0, 1.0, 2.777e-07, 0.0, 1.0, 0.0, 0.0, 1.0, 0.0, 0.0, 1.0, 0.0, 0.0, 1.0, 0.0, 0.0, 1.0, 0.0, 0.0, 1.0, 0.0, 0.0, 1.0, 0.0, 0.0, 1.0, 0.0, 0.0, 1.0, 0.0, 0.0, 1.0, 2.777e-07, 0.0, 1.0, 0.0, 0.0, 1.0, 2.777e-07, 0.0, 1.0, 1.104e-09, 0.0, 1.0, 0.0, 0.0, 1.0, 1.104e-09, 0.0, 1.0, 0.0, 0.0, 1.0, 0.0, 0.0, 1.0, 0.0, 0.0, 1.0, -1.104e-09, 0.0, 1.0, 0.0, 0.0, 1.0, -1.104e-09, 0.0, 1.0, -2.777e-07, 0.0, 1.0, 0.0, 0.0, 1.0, -2.777e-07, 0.0, 1.0, 0.0, 0.0, 1.0, 0.0, 0.0, 1.0, 0.0, 0.0, 1.0, 0.0, 0.0, 1.0, 1.0, -5.035e-06, 0.0, 1.0, 5.035e-06, 0.0, 0.9242, 0.3818, 1.016e-06, 0.9242, 0.3818, 1.016e-06, 0.9243, 0.3818, 0.0, 1.0, -5.035e-06, 0.0, 0.9243, 0.3818, 0.0, 0.9242, 0.3818, 1.016e-06, 0.7071, 0.7071, 0.0, 0.7071, 0.7071, 0.0, 0.7071, 0.7071, 0.0, 0.9243, 0.3818, 0.0, 0.7071, 0.7071, 0.0, 0.7071, 0.7071, 0.0, 0.3818, 0.9243, 0.0, 0.3818, 0.9243, 0.0, 0.3818, 0.9243, 1.898e-10, 0.7071, 0.7071, 0.0, 0.3818, 0.9243, 1.898e-10, 0.3818, 0.9243, 0.0, -1.664e-06, 1.0, 0.0, -1.664e-06, 1.0, 0.0, 1.664e-06, 1.0, 0.0, 0.3818, 0.9243, 1.898e-10, 1.664e-06, 1.0, 0.0, -1.664e-06, 1.0, 0.0, -0.3818, 0.9243, 8.321e-07, -0.3818, 0.9243, 8.321e-07, -0.3818, 0.9243, 0.0, 1.664e-06, 1.0, 0.0, -0.3818, 0.9243, 0.0, -0.3818, 0.9243, 8.321e-07, -0.7071, 0.7071, 0.0, -0.7071, 0.7071, 0.0, -0.7071, 0.7071, 0.0, -0.3818, 0.9243, 0.0, -0.7071, 0.7071, 0.0, -0.7071, 0.7071, 0.0, -0.9243, 0.3818, 0.0, -0.9243, 0.3818, 0.0, -0.9243, 0.3818, -8.321e-07, -0.7071, 0.7071, 0.0, -0.9243, 0.3818, -8.321e-07, -0.9243, 0.3818, 0.0, -1.0, 1.306e-06, 0.0, -1.0, 1.306e-06, 0.0, -1.0, -1.306e-06, 0.0, -0.9243, 0.3818, -8.321e-07, -1.0, -1.306e-06, 0.0, -1.0, 1.306e-06, 0.0, -0.9243, -0.3818, 8.321e-07, -0.9243, -0.3818, 8.321e-07, -0.9243, -0.3818, 0.0, -1.0, -1.306e-06, 0.0, -0.9243, -0.3818, 0.0, -0.9243, -0.3818, 8.321e-07, -0.7071, -0.7071, 0.0, -0.7071, -0.7071, 0.0, -0.7071, -0.7071, 0.0, -0.9243, -0.3818, 0.0, -0.7071, -0.7071, 0.0, -0.7071, -0.7071, 0.0, -0.3818, -0.9243, 0.0, -0.3818, -0.9243, 0.0, -0.3818, -0.9243, -8.321e-07, -0.7071, -0.7071, 0.0, -0.3818, -0.9243, -8.321e-07, -0.3818, -0.9243, 0.0, 1.664e-06, -1.0, 0.0, 1.664e-06, -1.0, 0.0, -1.664e-06, -1.0, 0.0, -0.3818, -0.9243, -8.321e-07, -1.664e-06, -1.0, 0.0, 1.664e-06, -1.0, 0.0, 0.3818, -0.9243, -1.898e-10, 0.3818, -0.9243, -1.898e-10, 0.3818, -0.9243, 0.0, -1.664e-06, -1.0, 0.0, 0.3818, -0.9243, 0.0, 0.3818, -0.9243, -1.898e-10, 0.7071, -0.7071, 0.0, 0.7071, -0.7071, 0.0, 0.7071, -0.7071, 0.0, 0.3818, -0.9243, 0.0, 0.7071, -0.7071, 0.0, 0.7071, -0.7071, 0.0, 0.9243, -0.3818, 0.0, 0.9243, -0.3818, 0.0, 0.9242, -0.3818, -1.016e-06, 0.7071, -0.7071, 0.0, 0.9242, -0.3818, -1.016e-06, 0.9243, -0.3818, 0.0, 1.0, 5.035e-06, 0.0, 1.0, 5.035e-06, 0.0, 1.0, -5.035e-06, 0.0, 0.9242, -0.3818, -1.016e-06, -2.262e-15, 0.0, 1.0, 0.0, 0.0, 1.0, 0.0, 0.0, 1.0, -2.262e-15, 0.0, 1.0, 0.0, 0.0, 1.0, -2.777e-07, 0.0, 1.0, -2.262e-15, 0.0, 1.0, -2.777e-07, 0.0, 1.0, -1.104e-09, 0.0, 1.0, -2.262e-15, 0.0, 1.0, -1.104e-09, 0.0, 1.0, 0.0, 0.0, 1.0, -2.262e-15, 0.0, 1.0, 0.0, 0.0, 1.0, 1.104e-09, 0.0, 1.0, -2.262e-15, 0.0, 1.0, 1.104e-09, 0.0, 1.0, 2.777e-07, 0.0, 1.0, -2.262e-15, 0.0, 1.0, 2.777e-07, 0.0, 1.0, 0.0, 0.0, 1.0, -2.262e-15, 0.0, 1.0, 0.0, 0.0, 1.0, 0.0, 0.0, 1.0, -2.262e-15, 0.0, 1.0, 0.0, 0.0, 1.0, 0.0, 0.0, 1.0, -2.262e-15, 0.0, 1.0, 0.0, 0.0, 1.0, 2.777e-07, 0.0, 1.0, -2.262e-15, 0.0, 1.0, 2.777e-07, 0.0, 1.0, 1.104e-09, 0.0, 1.0, -2.262e-15, 0.0, 1.0, 1.104e-09, 0.0, 1.0, 0.0, 0.0, 1.0, -2.262e-15, 0.0, 1.0, 0.0, 0.0, 1.0, -1.104e-09, 0.0, 1.0, -2.262e-15, 0.0, 1.0, -1.104e-09, 0.0, 1.0, -2.777e-07, 0.0, 1.0, -2.262e-15, 0.0, 1.0, -2.777e-07, 0.0, 1.0, 0.0, 0.0, 1.0, -2.262e-15, 0.0, 1.0, 0.0, 0.0, 1.0, 0.0, 0.0, 1.0, 1.0, 1.306e-06, 0.0, 1.0, -1.306e-06, 0.0, 0.9243, 0.3818, 8.321e-07, 0.9243, 0.3818, 8.321e-07, 0.9243, 0.3818, 0.0, 1.0, 1.306e-06, 0.0, 0.9243, 0.3818, 0.0, 0.9243, 0.3818, 8.321e-07, 0.7071, 0.7071, 0.0, 0.7071, 0.7071, 0.0, 0.7071, 0.7071, 0.0, 0.9243, 0.3818, 0.0, 0.7071, 0.7071, 0.0, 0.7071, 0.7071, 0.0, 0.3818, 0.9243, 0.0, 0.3818, 0.9243, 0.0, 0.3817, 0.9243, 1.943e-10, 0.7071, 0.7071, 0.0, 0.3817, 0.9243, 1.943e-10, 0.3818, 0.9243, 0.0, -8.078e-07, 1.0, 0.0, -8.078e-07, 1.0, 0.0, 8.078e-07, 1.0, 0.0, 0.3817, 0.9243, 1.943e-10, 8.078e-07, 1.0, 0.0, -8.078e-07, 1.0, 0.0, -0.3817, 0.9243, -1.943e-10, -0.3817, 0.9243, -1.943e-10, -0.3818, 0.9243, 0.0, 8.078e-07, 1.0, 0.0, -0.3818, 0.9243, 0.0, -0.3817, 0.9243, -1.943e-10, -0.7071, 0.7071, 0.0, -0.7071, 0.7071, 0.0, -0.7071, 0.7071, 0.0, -0.3818, 0.9243, 0.0, -0.7071, 0.7071, 0.0, -0.7071, 0.7071, 0.0, -0.9243, 0.3818, 0.0, -0.9243, 0.3818, 0.0, -0.9243, 0.3818, -8.321e-07, -0.7071, 0.7071, 0.0, -0.9243, 0.3818, -8.321e-07, -0.9243, 0.3818, 0.0, -1.0, 1.306e-06, 0.0, -1.0, 1.306e-06, 0.0, -1.0, -1.306e-06, 0.0, -0.9243, 0.3818, -8.321e-07, -1.0, -1.306e-06, 0.0, -1.0, 1.306e-06, 0.0, -0.9243, -0.3818, 8.321e-07, -0.9243, -0.3818, 8.321e-07, -0.9243, -0.3818, 0.0, -1.0, -1.306e-06, 0.0, -0.9243, -0.3818, 0.0, -0.9243, -0.3818, 8.321e-07, -0.7071, -0.7071, 0.0, -0.7071, -0.7071, 0.0, -0.7071, -0.7071, 0.0, -0.9243, -0.3818, 0.0, -0.7071, -0.7071, 0.0, -0.7071, -0.7071, 0.0, -0.3818, -0.9243, 0.0, -0.3818, -0.9243, 0.0, -0.3817, -0.9243, 1.943e-10, -0.7071, -0.7071, 0.0, -0.3817, -0.9243, 1.943e-10, -0.3818, -0.9243, 0.0, 8.078e-07, -1.0, 0.0, 8.078e-07, -1.0, 0.0, -8.078e-07, -1.0, 0.0, -0.3817, -0.9243, 1.943e-10, -8.078e-07, -1.0, 0.0, 8.078e-07, -1.0, 0.0, 0.3817, -0.9243, -1.943e-10, 0.3817, -0.9243, -1.943e-10, 0.3818, -0.9243, 0.0, -8.078e-07, -1.0, 0.0, 0.3818, -0.9243, 0.0, 0.3817, -0.9243, -1.943e-10, 0.7071, -0.7071, 0.0, 0.7071, -0.7071, 0.0, 0.7071, -0.7071, 0.0, 0.3818, -0.9243, 0.0, 0.7071, -0.7071, 0.0, 0.7071, -0.7071, 0.0, 0.9243, -0.3818, 0.0, 0.9243, -0.3818, 0.0, 0.9243, -0.3818, -8.321e-07, 0.7071, -0.7071, 0.0, 0.9243, -0.3818, -8.321e-07, 0.9243, -0.3818, 0.0, 1.0, -1.306e-06, 0.0, 1.0, -1.306e-06, 0.0, 1.0, 1.306e-06, 0.0, 0.9243, -0.3818, -8.321e-07, 0.0, 0.0, 1.0, 0.0, 0.0, 1.0, 0.0, 0.0, 1.0, 0.0, 0.0, 1.0, 0.0, 0.0, 1.0, -2.777e-07, 0.0, 1.0, 0.0, 0.0, 1.0, -2.777e-07, 0.0, 1.0, -1.104e-09, 0.0, 1.0, 0.0, 0.0, 1.0, -1.104e-09, 0.0, 1.0, 0.0, 0.0, 1.0, 0.0, 0.0, 1.0, 0.0, 0.0, 1.0, 1.104e-09, 0.0, 1.0, 0.0, 0.0, 1.0, 1.104e-09, 0.0, 1.0, 2.777e-07, 0.0, 1.0, 0.0, 0.0, 1.0, 2.777e-07, 0.0, 1.0, 0.0, 0.0, 1.0, 0.0, 0.0, 1.0, 0.0, 0.0, 1.0, 0.0, 0.0, 1.0, 0.0, 0.0, 1.0, 0.0, 0.0, 1.0, 0.0, 0.0, 1.0, 0.0, 0.0, 1.0, 0.0, 0.0, 1.0, 2.777e-07, 0.0, 1.0, 0.0, 0.0, 1.0, 2.777e-07, 0.0, 1.0, 1.104e-09, 0.0, 1.0, 0.0, 0.0, 1.0, 1.104e-09, 0.0, 1.0, 0.0, 0.0, 1.0, 0.0, 0.0, 1.0, 0.0, 0.0, 1.0, -1.104e-09, 0.0, 1.0, 0.0, 0.0, 1.0, -1.104e-09, 0.0, 1.0, -2.777e-07, 0.0, 1.0, 0.0, 0.0, 1.0, -2.777e-07, 0.0, 1.0, 0.0, 0.0, 1.0, 0.0, 0.0, 1.0, 0.0, 0.0, 1.0, 0.0, 0.0, 1.0, 1.0, 1.306e-06, 0.0, 1.0, -1.306e-06, 0.0, 0.9243, 0.3818, 8.321e-07, 0.9243, 0.3818, 8.321e-07, 0.9243, 0.3818, 0.0, 1.0, 1.306e-06, 0.0, 0.9243, 0.3818, 0.0, 0.9243, 0.3818, 8.321e-07, 0.7071, 0.7071, 0.0, 0.7071, 0.7071, 0.0, 0.7071, 0.7071, 0.0, 0.9243, 0.3818, 0.0, 0.7071, 0.7071, 0.0, 0.7071, 0.7071, 0.0, 0.3818, 0.9243, 0.0, 0.3818, 0.9243, 0.0, 0.3817, 0.9243, 1.943e-10, 0.7071, 0.7071, 0.0, 0.3817, 0.9243, 1.943e-10, 0.3818, 0.9243, 0.0, -8.078e-07, 1.0, 0.0, -8.078e-07, 1.0, 0.0, 8.078e-07, 1.0, 0.0, 0.3817, 0.9243, 1.943e-10, 8.078e-07, 1.0, 0.0, -8.078e-07, 1.0, 0.0, -0.3817, 0.9243, -1.943e-10, -0.3817, 0.9243, -1.943e-10, -0.3818, 0.9243, 0.0, 8.078e-07, 1.0, 0.0, -0.3818, 0.9243, 0.0, -0.3817, 0.9243, -1.943e-10, -0.7071, 0.7071, 0.0, -0.7071, 0.7071, 0.0, -0.7071, 0.7071, 0.0, -0.3818, 0.9243, 0.0, -0.7071, 0.7071, 0.0, -0.7071, 0.7071, 0.0, -0.9243, 0.3818, 0.0, -0.9243, 0.3818, 0.0, -0.9243, 0.3818, -8.321e-07, -0.7071, 0.7071, 0.0, -0.9243, 0.3818, -8.321e-07, -0.9243, 0.3818, 0.0, -1.0, 1.306e-06, 0.0, -1.0, 1.306e-06, 0.0, -1.0, -1.306e-06, 0.0, -0.9243, 0.3818, -8.321e-07, -1.0, -1.306e-06, 0.0, -1.0, 1.306e-06, 0.0, -0.9243, -0.3818, 8.321e-07, -0.9243, -0.3818, 8.321e-07, -0.9243, -0.3818, 0.0, -1.0, -1.306e-06, 0.0, -0.9243, -0.3818, 0.0, -0.9243, -0.3818, 8.321e-07, -0.7071, -0.7071, 0.0, -0.7071, -0.7071, 0.0, -0.7071, -0.7071, 0.0, -0.9243, -0.3818, 0.0, -0.7071, -0.7071, 0.0, -0.7071, -0.7071, 0.0, -0.3818, -0.9243, 0.0, -0.3818, -0.9243, 0.0, -0.3817, -0.9243, 1.943e-10, -0.7071, -0.7071, 0.0, -0.3817, -0.9243, 1.943e-10, -0.3818, -0.9243, 0.0, 8.078e-07, -1.0, 0.0, 8.078e-07, -1.0, 0.0, -8.078e-07, -1.0, 0.0, -0.3817, -0.9243, 1.943e-10, -8.078e-07, -1.0, 0.0, 8.078e-07, -1.0, 0.0, 0.3817, -0.9243, -1.943e-10, 0.3817, -0.9243, -1.943e-10, 0.3818, -0.9243, 0.0, -8.078e-07, -1.0, 0.0, 0.3818, -0.9243, 0.0, 0.3817, -0.9243, -1.943e-10, 0.7071, -0.7071, 0.0, 0.7071, -0.7071, 0.0, 0.7071, -0.7071, 0.0, 0.3818, -0.9243, 0.0, 0.7071, -0.7071, 0.0, 0.7071, -0.7071, 0.0, 0.9243, -0.3818, 0.0, 0.9243, -0.3818, 0.0, 0.9243, -0.3818, -8.321e-07, 0.7071, -0.7071, 0.0, 0.9243, -0.3818, -8.321e-07, 0.9243, -0.3818, 0.0, 1.0, -1.306e-06, 0.0, 1.0, -1.306e-06, 0.0, 1.0, 1.306e-06, 0.0, 0.9243, -0.3818, -8.321e-07, 0.0, 0.0, 1.0, 0.0, 0.0, 1.0, 0.0, 0.0, 1.0, 0.0, 0.0, 1.0, 0.0, 0.0, 1.0, -2.777e-07, 0.0, 1.0, 0.0, 0.0, 1.0, -2.777e-07, 0.0, 1.0, -1.104e-09, 0.0, 1.0, 0.0, 0.0, 1.0, -1.104e-09, 0.0, 1.0, 0.0, 0.0, 1.0, 0.0, 0.0, 1.0, 0.0, 0.0, 1.0, 1.104e-09, 0.0, 1.0, 0.0, 0.0, 1.0, 1.104e-09, 0.0, 1.0, 2.777e-07, 0.0, 1.0, 0.0, 0.0, 1.0, 2.777e-07, 0.0, 1.0, 0.0, 0.0, 1.0, 0.0, 0.0, 1.0, 0.0, 0.0, 1.0, 0.0, 0.0, 1.0, 0.0, 0.0, 1.0, 0.0, 0.0, 1.0, 0.0, 0.0, 1.0, 0.0, 0.0, 1.0, 0.0, 0.0, 1.0, 2.777e-07, 0.0, 1.0, 0.0, 0.0, 1.0, 2.777e-07, 0.0, 1.0, 1.104e-09, 0.0, 1.0, 0.0, 0.0, 1.0, 1.104e-09, 0.0, 1.0, 0.0, 0.0, 1.0, 0.0, 0.0, 1.0, 0.0, 0.0, 1.0, -1.104e-09, 0.0, 1.0, 0.0, 0.0, 1.0, -1.104e-09, 0.0, 1.0, -2.777e-07, 0.0, 1.0, 0.0, 0.0, 1.0, -2.777e-07, 0.0, 1.0, 0.0, 0.0, 1.0, 0.0, 0.0, 1.0, 0.0, 0.0, 1.0, 0.0, 0.0, 1.0, 1.0, 1.306e-06, 0.0, 1.0, -1.306e-06, 0.0, 0.9243, 0.3818, 8.321e-07, 0.9243, 0.3818, 8.321e-07, 0.9243, 0.3818, 0.0, 1.0, 1.306e-06, 0.0, 0.9243, 0.3818, 0.0, 0.9243, 0.3818, 8.321e-07, 0.7071, 0.7071, 0.0, 0.7071, 0.7071, 0.0, 0.7071, 0.7071, 0.0, 0.9243, 0.3818, 0.0, 0.7071, 0.7071, 0.0, 0.7071, 0.7071, 0.0, 0.3818, 0.9243, 0.0, 0.3818, 0.9243, 0.0, 0.3817, 0.9243, 1.943e-10, 0.7071, 0.7071, 0.0, 0.3817, 0.9243, 1.943e-10, 0.3818, 0.9243, 0.0, -8.078e-07, 1.0, 0.0, -8.078e-07, 1.0, 0.0, 8.078e-07, 1.0, 0.0, 0.3817, 0.9243, 1.943e-10, 8.078e-07, 1.0, 0.0, -8.078e-07, 1.0, 0.0, -0.3817, 0.9243, -1.943e-10, -0.3817, 0.9243, -1.943e-10, -0.3818, 0.9243, 0.0, 8.078e-07, 1.0, 0.0, -0.3818, 0.9243, 0.0, -0.3817, 0.9243, -1.943e-10, -0.7071, 0.7071, 0.0, -0.7071, 0.7071, 0.0, -0.7071, 0.7071, 0.0, -0.3818, 0.9243, 0.0, -0.7071, 0.7071, 0.0, -0.7071, 0.7071, 0.0, -0.9243, 0.3818, 0.0, -0.9243, 0.3818, 0.0, -0.9243, 0.3818, -8.321e-07, -0.7071, 0.7071, 0.0, -0.9243, 0.3818, -8.321e-07, -0.9243, 0.3818, 0.0, -1.0, 1.306e-06, 0.0, -1.0, 1.306e-06, 0.0, -1.0, -1.306e-06, 0.0, -0.9243, 0.3818, -8.321e-07, -1.0, -1.306e-06, 0.0, -1.0, 1.306e-06, 0.0, -0.9243, -0.3818, 8.321e-07, -0.9243, -0.3818, 8.321e-07, -0.9243, -0.3818, 0.0, -1.0, -1.306e-06, 0.0, -0.9243, -0.3818, 0.0, -0.9243, -0.3818, 8.321e-07, -0.7071, -0.7071, 0.0, -0.7071, -0.7071, 0.0, -0.7071, -0.7071, 0.0, -0.9243, -0.3818, 0.0, -0.7071, -0.7071, 0.0, -0.7071, -0.7071, 0.0, -0.3818, -0.9243, 0.0, -0.3818, -0.9243, 0.0, -0.3817, -0.9243, 1.943e-10, -0.7071, -0.7071, 0.0, -0.3817, -0.9243, 1.943e-10, -0.3818, -0.9243, 0.0, 8.078e-07, -1.0, 0.0, 8.078e-07, -1.0, 0.0, -8.078e-07, -1.0, 0.0, -0.3817, -0.9243, 1.943e-10, -8.078e-07, -1.0, 0.0, 8.078e-07, -1.0, 0.0, 0.3817, -0.9243, -1.943e-10, 0.3817, -0.9243, -1.943e-10, 0.3818, -0.9243, 0.0, -8.078e-07, -1.0, 0.0, 0.3818, -0.9243, 0.0, 0.3817, -0.9243, -1.943e-10, 0.7071, -0.7071, 0.0, 0.7071, -0.7071, 0.0, 0.7071, -0.7071, 0.0, 0.3818, -0.9243, 0.0, 0.7071, -0.7071, 0.0, 0.7071, -0.7071, 0.0, 0.9243, -0.3818, 0.0, 0.9243, -0.3818, 0.0, 0.9243, -0.3818, -8.321e-07, 0.7071, -0.7071, 0.0, 0.9243, -0.3818, -8.321e-07, 0.9243, -0.3818, 0.0, 1.0, -1.306e-06, 0.0, 1.0, -1.306e-06, 0.0, 1.0, 1.306e-06, 0.0, 0.9243, -0.3818, -8.321e-07, 0.0, 0.0, 1.0, 0.0, 0.0, 1.0, 0.0, 0.0, 1.0, 0.0, 0.0, 1.0, 0.0, 0.0, 1.0, -2.777e-07, 0.0, 1.0, 0.0, 0.0, 1.0, -2.777e-07, 0.0, 1.0, -1.104e-09, 0.0, 1.0, 0.0, 0.0, 1.0, -1.104e-09, 0.0, 1.0, 0.0, 0.0, 1.0, 0.0, 0.0, 1.0, 0.0, 0.0, 1.0, 1.104e-09, 0.0, 1.0, 0.0, 0.0, 1.0, 1.104e-09, 0.0, 1.0, 2.777e-07, 0.0, 1.0, 0.0, 0.0, 1.0, 2.777e-07, 0.0, 1.0, 0.0, 0.0, 1.0, 0.0, 0.0, 1.0, 0.0, 0.0, 1.0, 0.0, 0.0, 1.0, 0.0, 0.0, 1.0, 0.0, 0.0, 1.0, 0.0, 0.0, 1.0, 0.0, 0.0, 1.0, 0.0, 0.0, 1.0, 2.777e-07, 0.0, 1.0, 0.0, 0.0, 1.0, 2.777e-07, 0.0, 1.0, 1.104e-09, 0.0, 1.0, 0.0, 0.0, 1.0, 1.104e-09, 0.0, 1.0, 0.0, 0.0, 1.0, 0.0, 0.0, 1.0, 0.0, 0.0, 1.0, -1.104e-09, 0.0, 1.0, 0.0, 0.0, 1.0, -1.104e-09, 0.0, 1.0, -2.777e-07, 0.0, 1.0, 0.0, 0.0, 1.0, -2.777e-07, 0.0, 1.0, 0.0, 0.0, 1.0, 0.0, 0.0, 1.0, 0.0, 0.0, 1.0, 0.0, 0.0, 1.0, 1.0, -7.981e-07, 0.0, 1.0, 7.981e-07, 0.0, 0.9243, 0.3818, 7.493e-07, 0.9243, 0.3818, 7.493e-07, 0.9243, 0.3818, 0.0, 1.0, -7.981e-07, 0.0, 0.9243, 0.3818, 0.0, 0.9243, 0.3818, 7.493e-07, 0.7071, 0.7071, 0.0, 0.7071, 0.7071, 0.0, 0.7071, 0.7071, 0.0, 0.9243, 0.3818, 0.0, 0.7071, 0.7071, 0.0, 0.7071, 0.7071, 0.0, 0.3817, 0.9243, 0.0, 0.3817, 0.9243, 0.0, 0.3818, 0.9243, 1.898e-10, 0.7071, 0.7071, 0.0, 0.3818, 0.9243, 1.898e-10, 0.3817, 0.9243, 0.0, -5.95e-07, 1.0, 0.0, -5.95e-07, 1.0, 0.0, 5.95e-07, 1.0, 0.0, 0.3818, 0.9243, 1.898e-10, 5.95e-07, 1.0, 0.0, -5.95e-07, 1.0, 0.0, -0.3818, 0.9243, -1.898e-10, -0.3818, 0.9243, -1.898e-10, -0.3817, 0.9243, 0.0, 5.95e-07, 1.0, 0.0, -0.3817, 0.9243, 0.0, -0.3818, 0.9243, -1.898e-10, -0.7071, 0.7071, 0.0, -0.7071, 0.7071, 0.0, -0.7071, 0.7071, 0.0, -0.3817, 0.9243, 0.0, -0.7071, 0.7071, 0.0, -0.7071, 0.7071, 0.0, -0.9243, 0.3818, 0.0, -0.9243, 0.3818, 0.0, -0.9243, 0.3818, -7.493e-07, -0.7071, 0.7071, 0.0, -0.9243, 0.3818, -7.493e-07, -0.9243, 0.3818, 0.0, -1.0, -7.981e-07, 0.0, -1.0, -7.981e-07, 0.0, -1.0, 7.981e-07, 0.0, -0.9243, 0.3818, -7.493e-07, -1.0, 7.981e-07, 0.0, -1.0, -7.981e-07, 0.0, -0.9243, -0.3818, 7.493e-07, -0.9243, -0.3818, 7.493e-07, -0.9243, -0.3818, 0.0, -1.0, 7.981e-07, 0.0, -0.9243, -0.3818, 0.0, -0.9243, -0.3818, 7.493e-07, -0.7071, -0.7071, 0.0, -0.7071, -0.7071, 0.0, -0.7071, -0.7071, 0.0, -0.9243, -0.3818, 0.0, -0.7071, -0.7071, 0.0, -0.7071, -0.7071, 0.0, -0.3817, -0.9243, 0.0, -0.3817, -0.9243, 0.0, -0.3818, -0.9243, 1.898e-10, -0.7071, -0.7071, 0.0, -0.3818, -0.9243, 1.898e-10, -0.3817, -0.9243, 0.0, 5.95e-07, -1.0, 0.0, 5.95e-07, -1.0, 0.0, -5.95e-07, -1.0, 0.0, -0.3818, -0.9243, 1.898e-10, -5.95e-07, -1.0, 0.0, 5.95e-07, -1.0, 0.0, 0.3818, -0.9243, -1.898e-10, 0.3818, -0.9243, -1.898e-10, 0.3817, -0.9243, 0.0, -5.95e-07, -1.0, 0.0, 0.3817, -0.9243, 0.0, 0.3818, -0.9243, -1.898e-10, 0.7071, -0.7071, 0.0, 0.7071, -0.7071, 0.0, 0.7071, -0.7071, 0.0, 0.3817, -0.9243, 0.0, 0.7071, -0.7071, 0.0, 0.7071, -0.7071, 0.0, 0.9243, -0.3818, 0.0, 0.9243, -0.3818, 0.0, 0.9243, -0.3818, -7.493e-07, 0.7071, -0.7071, 0.0, 0.9243, -0.3818, -7.493e-07, 0.9243, -0.3818, 0.0, 1.0, 7.981e-07, 0.0, 1.0, 7.981e-07, 0.0, 1.0, -7.981e-07, 0.0, 0.9243, -0.3818, -7.493e-07, 0.0, 0.0, 1.0, 0.0, 0.0, 1.0, 0.0, 0.0, 1.0, 0.0, 0.0, 1.0, 0.0, 0.0, 1.0, -2.777e-07, 0.0, 1.0, 0.0, 0.0, 1.0, -2.777e-07, 0.0, 1.0, -1.103e-09, 0.0, 1.0, 0.0, 0.0, 1.0, -1.103e-09, 0.0, 1.0, 0.0, 0.0, 1.0, 0.0, 0.0, 1.0, 0.0, 0.0, 1.0, 1.103e-09, 0.0, 1.0, 0.0, 0.0, 1.0, 1.103e-09, 0.0, 1.0, 2.777e-07, 0.0, 1.0, 0.0, 0.0, 1.0, 2.777e-07, 0.0, 1.0, 0.0, 0.0, 1.0, 0.0, 0.0, 1.0, 0.0, 0.0, 1.0, 0.0, 0.0, 1.0, 0.0, 0.0, 1.0, 0.0, 0.0, 1.0, 0.0, 0.0, 1.0, 0.0, 0.0, 1.0, 0.0, 0.0, 1.0, 2.777e-07, 0.0, 1.0, 0.0, 0.0, 1.0, 2.777e-07, 0.0, 1.0, 1.103e-09, 0.0, 1.0, 0.0, 0.0, 1.0, 1.103e-09, 0.0, 1.0, 0.0, 0.0, 1.0, 0.0, 0.0, 1.0, 0.0, 0.0, 1.0, -1.103e-09, 0.0, 1.0, 0.0, 0.0, 1.0, -1.103e-09, 0.0, 1.0, -2.777e-07, 0.0, 1.0, 0.0, 0.0, 1.0, -2.777e-07, 0.0, 1.0, 0.0, 0.0, 1.0, 0.0, 0.0, 1.0, 0.0, 0.0, 1.0, 0.0, 0.0, 1.0, 1.0, -7.981e-07, 0.0, 1.0, 7.981e-07, 0.0, 0.9243, 0.3818, 7.493e-07, 0.9243, 0.3818, 7.493e-07, 0.9243, 0.3818, 0.0, 1.0, -7.981e-07, 0.0, 0.9243, 0.3818, 0.0, 0.9243, 0.3818, 7.493e-07, 0.7071, 0.7071, 0.0, 0.7071, 0.7071, 0.0, 0.7071, 0.7071, 0.0, 0.9243, 0.3818, 0.0, 0.7071, 0.7071, 0.0, 0.7071, 0.7071, 0.0, 0.3818, 0.9243, 0.0, 0.3818, 0.9243, 0.0, 0.3818, 0.9243, -2.079e-07, 0.7071, 0.7071, 0.0, 0.3818, 0.9243, -2.079e-07, 0.3818, 0.9243, 0.0, -8.078e-07, 1.0, 0.0, -8.078e-07, 1.0, 0.0, 8.078e-07, 1.0, 0.0, 0.3818, 0.9243, -2.079e-07, 8.078e-07, 1.0, 0.0, -8.078e-07, 1.0, 0.0, -0.3818, 0.9243, -1.898e-10, -0.3818, 0.9243, -1.898e-10, -0.3818, 0.9243, 0.0, 8.078e-07, 1.0, 0.0, -0.3818, 0.9243, 0.0, -0.3818, 0.9243, -1.898e-10, -0.7071, 0.7071, 0.0, -0.7071, 0.7071, 0.0, -0.7071, 0.7071, 0.0, -0.3818, 0.9243, 0.0, -0.7071, 0.7071, 0.0, -0.7071, 0.7071, 0.0, -0.9243, 0.3818, 0.0, -0.9243, 0.3818, 0.0, -0.9243, 0.3818, -7.493e-07, -0.7071, 0.7071, 0.0, -0.9243, 0.3818, -7.493e-07, -0.9243, 0.3818, 0.0, -1.0, -7.981e-07, 0.0, -1.0, -7.981e-07, 0.0, -1.0, 7.981e-07, 0.0, -0.9243, 0.3818, -7.493e-07, -1.0, 7.981e-07, 0.0, -1.0, -7.981e-07, 0.0, -0.9243, -0.3818, 7.493e-07, -0.9243, -0.3818, 7.493e-07, -0.9243, -0.3818, 0.0, -1.0, 7.981e-07, 0.0, -0.9243, -0.3818, 0.0, -0.9243, -0.3818, 7.493e-07, -0.7071, -0.7071, 0.0, -0.7071, -0.7071, 0.0, -0.7071, -0.7071, 0.0, -0.9243, -0.3818, 0.0, -0.7071, -0.7071, 0.0, -0.7071, -0.7071, 0.0, -0.3818, -0.9243, 0.0, -0.3818, -0.9243, 0.0, -0.3818, -0.9243, 1.898e-10, -0.7071, -0.7071, 0.0, -0.3818, -0.9243, 1.898e-10, -0.3818, -0.9243, 0.0, 8.078e-07, -1.0, 0.0, 8.078e-07, -1.0, 0.0, -8.078e-07, -1.0, 0.0, -0.3818, -0.9243, 1.898e-10, -8.078e-07, -1.0, 0.0, 8.078e-07, -1.0, 0.0, 0.3818, -0.9243, 2.079e-07, 0.3818, -0.9243, 2.079e-07, 0.3818, -0.9243, 0.0, -8.078e-07, -1.0, 0.0, 0.3818, -0.9243, 0.0, 0.3818, -0.9243, 2.079e-07, 0.7071, -0.7071, 0.0, 0.7071, -0.7071, 0.0, 0.7071, -0.7071, 0.0, 0.3818, -0.9243, 0.0, 0.7071, -0.7071, 0.0, 0.7071, -0.7071, 0.0, 0.9243, -0.3818, 0.0, 0.9243, -0.3818, 0.0, 0.9243, -0.3818, -7.493e-07, 0.7071, -0.7071, 0.0, 0.9243, -0.3818, -7.493e-07, 0.9243, -0.3818, 0.0, 1.0, 7.981e-07, 0.0, 1.0, 7.981e-07, 0.0, 1.0, -7.981e-07, 0.0, 0.9243, -0.3818, -7.493e-07, 2.036e-14, 0.0, 1.0, 0.0, 0.0, 1.0, 0.0, 0.0, 1.0, 2.036e-14, 0.0, 1.0, 0.0, 0.0, 1.0, -2.777e-07, 0.0, 1.0, 2.036e-14, 0.0, 1.0, -2.777e-07, 0.0, 1.0, -1.103e-09, 0.0, 1.0, 2.036e-14, 0.0, 1.0, -1.103e-09, 0.0, 1.0, 0.0, 0.0, 1.0, 2.036e-14, 0.0, 1.0, 0.0, 0.0, 1.0, 1.103e-09, 0.0, 1.0, 2.036e-14, 0.0, 1.0, 1.103e-09, 0.0, 1.0, 2.777e-07, 0.0, 1.0, 2.036e-14, 0.0, 1.0, 2.777e-07, 0.0, 1.0, 0.0, 0.0, 1.0, 2.036e-14, 0.0, 1.0, 0.0, 0.0, 1.0, 0.0, 0.0, 1.0, 2.036e-14, 0.0, 1.0, 0.0, 0.0, 1.0, 0.0, 0.0, 1.0, 2.036e-14, 0.0, 1.0, 0.0, 0.0, 1.0, 2.777e-07, 0.0, 1.0, 2.036e-14, 0.0, 1.0, 2.777e-07, 0.0, 1.0, 1.103e-09, 0.0, 1.0, 2.036e-14, 0.0, 1.0, 1.103e-09, 0.0, 1.0, 0.0, 0.0, 1.0, 2.036e-14, 0.0, 1.0, 0.0, 0.0, 1.0, -1.103e-09, 0.0, 1.0, 2.036e-14, 0.0, 1.0, -1.103e-09, 0.0, 1.0, -2.777e-07, 0.0, 1.0, 2.036e-14, 0.0, 1.0, -2.777e-07, 0.0, 1.0, 0.0, 0.0, 1.0, 2.036e-14, 0.0, 1.0, 0.0, 0.0, 1.0, 0.0, 0.0, 1.0, 1.0, -5.418e-07, 0.0, 1.0, 5.418e-07, 0.0, 0.9243, 0.3818, -1.898e-10, 0.9243, 0.3818, -1.898e-10, 0.9243, 0.3818, 0.0, 1.0, -5.418e-07, 0.0, 0.9243, 0.3818, 0.0, 0.9243, 0.3818, -1.898e-10, 0.7071, 0.7071, 0.0, 0.7071, 0.7071, 0.0, 0.7071, 0.7071, 0.0, 0.9243, 0.3818, 0.0, 0.7071, 0.7071, 0.0, 0.7071, 0.7071, 0.0, 0.3818, 0.9243, 0.0, 0.3818, 0.9243, 0.0, 0.3818, 0.9243, 1.898e-10, 0.7071, 0.7071, 0.0, 0.3818, 0.9243, 1.898e-10, 0.3818, 0.9243, 0.0, -8.658e-07, 1.0, 0.0, -8.658e-07, 1.0, 0.0, 8.658e-07, 1.0, 0.0, 0.3818, 0.9243, 1.898e-10, 8.658e-07, 1.0, 0.0, -8.658e-07, 1.0, 0.0, -0.3818, 0.9243, -1.898e-10, -0.3818, 0.9243, -1.898e-10, -0.3818, 0.9243, 0.0, 8.658e-07, 1.0, 0.0, -0.3818, 0.9243, 0.0, -0.3818, 0.9243, -1.898e-10, -0.7071, 0.7071, 0.0, -0.7071, 0.7071, 0.0, -0.7071, 0.7071, 0.0, -0.3818, 0.9243, 0.0, -0.7071, 0.7071, 0.0, -0.7071, 0.7071, 0.0, -0.9243, 0.3818, 0.0, -0.9243, 0.3818, 0.0, -0.9243, 0.3818, 1.898e-10, -0.7071, 0.7071, 0.0, -0.9243, 0.3818, 1.898e-10, -0.9243, 0.3818, 0.0, -1.0, -8.03e-07, 0.0, -1.0, -8.03e-07, 0.0, -1.0, 8.03e-07, 0.0, -0.9243, 0.3818, 1.898e-10, -1.0, 8.03e-07, 0.0, -1.0, -8.03e-07, 0.0, -0.9243, -0.3818, -1.898e-10, -0.9243, -0.3818, -1.898e-10, -0.9243, -0.3818, 0.0, -1.0, 8.03e-07, 0.0, -0.9243, -0.3818, 0.0, -0.9243, -0.3818, -1.898e-10, -0.7071, -0.7071, 0.0, -0.7071, -0.7071, 0.0, -0.7071, -0.7071, 0.0, -0.9243, -0.3818, 0.0, -0.7071, -0.7071, 0.0, -0.7071, -0.7071, 0.0, -0.3818, -0.9243, 0.0, -0.3818, -0.9243, 0.0, -0.3818, -0.9243, 1.898e-10, -0.7071, -0.7071, 0.0, -0.3818, -0.9243, 1.898e-10, -0.3818, -0.9243, 0.0, 8.658e-07, -1.0, 0.0, 8.658e-07, -1.0, 0.0, -8.658e-07, -1.0, 0.0, -0.3818, -0.9243, 1.898e-10, -8.658e-07, -1.0, 0.0, 8.658e-07, -1.0, 0.0, 0.3818, -0.9243, -1.898e-10, 0.3818, -0.9243, -1.898e-10, 0.3818, -0.9243, 0.0, -8.658e-07, -1.0, 0.0, 0.3818, -0.9243, 0.0, 0.3818, -0.9243, -1.898e-10, 0.7071, -0.7071, 0.0, 0.7071, -0.7071, 0.0, 0.7071, -0.7071, 0.0, 0.3818, -0.9243, 0.0, 0.7071, -0.7071, 0.0, 0.7071, -0.7071, 0.0, 0.9243, -0.3818, 0.0, 0.9243, -0.3818, 0.0, 0.9243, -0.3818, 1.898e-10, 0.7071, -0.7071, 0.0, 0.9243, -0.3818, 1.898e-10, 0.9243, -0.3818, 0.0, 1.0, 5.418e-07, 0.0, 1.0, 5.418e-07, 0.0, 1.0, -5.418e-07, 0.0, 0.9243, -0.3818, 1.898e-10, 0.0, 0.0, 1.0, 0.0, 0.0, 1.0, 0.0, 0.0, 1.0, 0.0, 0.0, 1.0, 0.0, 0.0, 1.0, -2.777e-07, 0.0, 1.0, 0.0, 0.0, 1.0, -2.777e-07, 0.0, 1.0, -1.103e-09, 0.0, 1.0, 0.0, 0.0, 1.0, -1.103e-09, 0.0, 1.0, 0.0, 0.0, 1.0, 0.0, 0.0, 1.0, 0.0, 0.0, 1.0, 1.103e-09, 0.0, 1.0, 0.0, 0.0, 1.0, 1.103e-09, 0.0, 1.0, 2.777e-07, 0.0, 1.0, 0.0, 0.0, 1.0, 2.777e-07, 0.0, 1.0, 0.0, 0.0, 1.0, 0.0, 0.0, 1.0, 0.0, 0.0, 1.0, 0.0, 0.0, 1.0, 0.0, 0.0, 1.0, 0.0, 0.0, 1.0, 0.0, 0.0, 1.0, 0.0, 0.0, 1.0, 0.0, 0.0, 1.0, 2.777e-07, 0.0, 1.0, 0.0, 0.0, 1.0, 2.777e-07, 0.0, 1.0, 1.103e-09, 0.0, 1.0, 0.0, 0.0, 1.0, 1.103e-09, 0.0, 1.0, 0.0, 0.0, 1.0, 0.0, 0.0, 1.0, 0.0, 0.0, 1.0, -1.103e-09, 0.0, 1.0, 0.0, 0.0, 1.0, -1.103e-09, 0.0, 1.0, -2.777e-07, 0.0, 1.0, 0.0, 0.0, 1.0, -2.777e-07, 0.0, 1.0, 0.0, 0.0, 1.0, 0.0, 0.0, 1.0, 0.0, 0.0, 1.0, 0.0, 0.0, 1.0])] * 3)])

# ---- objects
ob_light = bpy.data.objects.new('Light', light_light)
ob_camera = bpy.data.objects.new('Camera', cam_camera)
ob_plate_1x8 = bpy.data.objects.new('plate_1x8', me_plate_1x8)

# ---- transforms, parenting, visibility, modifiers, constraints
ob_light.location = (4.076, 1.005, 5.904)
ob_light.rotation_euler = (0.6503, 0.05522, 1.866)
ob_light.lock_rotations_4d = False
ob_light.empty_display_type = 'ARROWS'
ob_light.color = (0.0, 0.0, 0.0, 0.0)
ob_light.lineart.crease_threshold = 0.0
ob_camera.location = (7.359, -6.926, 4.958)
ob_camera.rotation_euler = (1.109, 0.0, 0.8149)
ob_camera.lock_rotations_4d = False
ob_camera.empty_display_type = 'ARROWS'
ob_camera.color = (0.0, 0.0, 0.0, 0.0)
ob_camera.display_type = 'WIRE'
ob_camera.lineart.crease_threshold = 0.0
ob_plate_1x8.location = (0.0, 0.0, 0.0)
ob_plate_1x8.rotation_euler = (1.571, -0.0, 0.0)
ob_plate_1x8.lineart.crease_threshold = 0.0

# ---- collection membership
col_collection.objects.link(ob_light)
col_collection.objects.link(ob_camera)
col_collection.objects.link(ob_plate_1x8)

# ---- scene / render settings (as saved in the file)
scene.camera = ob_camera
scene.frame_start = 1; scene.frame_end = 250; scene.frame_set(1)
scene.render.engine = 'BLENDER_EEVEE_NEXT'
scene.cycles.use_denoising = False
scene.cycles.samples = 128
scene.cycles.sampling_pattern = 'TABULATED_SOBOL'
scene.cycles.use_adaptive_sampling = False
scene.cycles.use_light_tree = False
scene.view_settings.view_transform = 'Filmic'
bpy.context.view_layer.update()
